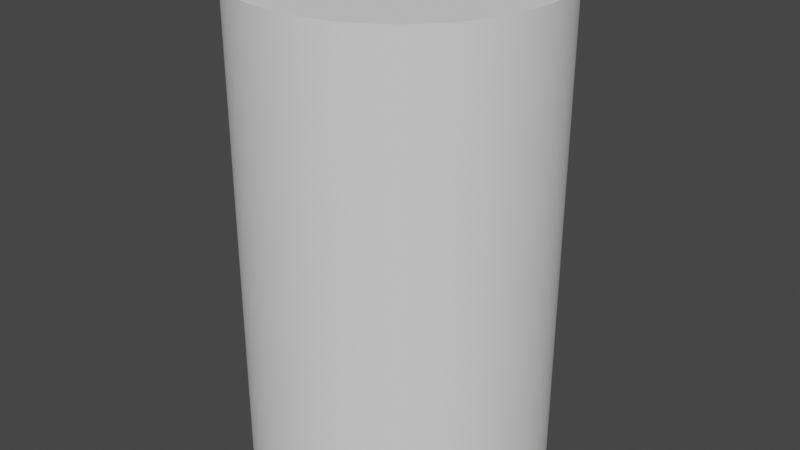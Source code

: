 # Source: CircularRoom.blend  (saved by Blender 3.4.6; exported with 4.5.12 LTS)
import bpy
from mathutils import Matrix  # noqa: F401  (used for matrix-valued properties, if any)

bpy.ops.wm.read_factory_settings(use_empty=True)
scene = bpy.context.scene
scene.name = 'Scene'

# ---- collections
col_collection = bpy.data.collections.new('Collection'); scene.collection.children.link(col_collection)

# ---- world
world_world = bpy.data.worlds.new('World'); scene.world = world_world
world_world.use_nodes = True; world_world.node_tree.nodes.clear()
_N = world_world.node_tree.nodes; _L = world_world.node_tree.links
n0 = _N.new('ShaderNodeOutputWorld'); n0.name = 'World Output'; n0.location = (300, 300)
n1 = _N.new('ShaderNodeBackground'); n1.name = 'Background'; n1.location = (10, 300)
n1.inputs[0].default_value = (0.05088, 0.05088, 0.05088, 1.0)
_L.new(n1.outputs[0], n0.inputs[0])
n0.is_active_output = True
world_world.color = (0.05088, 0.05088, 0.05088)
world_world.use_sun_shadow = False
world_world.sun_shadow_jitter_overblur = 0.0

# ---- meshes
me_cylinder = bpy.data.meshes.new('Cylinder')
me_cylinder.from_pydata([(0.0, 1.0, -1.0), (0.0, 1.0, 2.169), (0.01227, 0.9999, -1.0), (0.01227, 0.9999, 2.169), (0.02454, 0.9997, -1.0), (0.02454, 0.9997, 2.169), (0.03681, 0.9993, -1.0), (0.03681, 0.9993, 2.169), (0.04907, 0.9988, -1.0), (0.04907, 0.9988, 2.169), (0.06132, 0.9981, -1.0), (0.06132, 0.9981, 2.169), (0.07356, 0.9973, -1.0), (0.07356, 0.9973, 2.169), (0.0858, 0.9963, -1.0), (0.0858, 0.9963, 2.169), (0.09802, 0.9952, -1.0), (0.09802, 0.9952, 2.169), (0.1102, 0.9939, -1.0), (0.1102, 0.9939, 2.169), (0.1224, 0.9925, -1.0), (0.1224, 0.9925, 2.169), (0.1346, 0.9909, -1.0), (0.1346, 0.9909, 2.169), (0.1467, 0.9892, -1.0), (0.1467, 0.9892, 2.169), (0.1589, 0.9873, -1.0), (0.1589, 0.9873, 2.169), (0.171, 0.9853, -1.0), (0.171, 0.9853, 2.169), (0.183, 0.9831, -1.0), (0.183, 0.9831, 2.169), (0.1951, 0.9808, -1.0), (0.1951, 0.9808, 2.169), (0.2071, 0.9783, -1.0), (0.2071, 0.9783, 2.169), (0.2191, 0.9757, -1.0), (0.2191, 0.9757, 2.169), (0.2311, 0.9729, -1.0), (0.2311, 0.9729, 2.169), (0.243, 0.97, -1.0), (0.243, 0.97, 2.169), (0.2549, 0.967, -1.0), (0.2549, 0.967, 2.169), (0.2667, 0.9638, -1.0), (0.2667, 0.9638, 2.169), (0.2785, 0.9604, -1.0), (0.2785, 0.9604, 2.169), (0.2903, 0.9569, -1.0), (0.2903, 0.9569, 2.169), (0.302, 0.9533, -1.0), (0.302, 0.9533, 2.169), (0.3137, 0.9495, -1.0), (0.3137, 0.9495, 2.169), (0.3253, 0.9456, -1.0), (0.3253, 0.9456, 2.169), (0.3369, 0.9415, -1.0), (0.3369, 0.9415, 2.169), (0.3484, 0.9373, -1.0), (0.3484, 0.9373, 2.169), (0.3599, 0.933, -1.0), (0.3599, 0.933, 2.169), (0.3713, 0.9285, -1.0), (0.3713, 0.9285, 2.169), (0.3827, 0.9239, -1.0), (0.3827, 0.9239, 2.169), (0.394, 0.9191, -1.0), (0.394, 0.9191, 2.169), (0.4052, 0.9142, -1.0), (0.4052, 0.9142, 2.169), (0.4164, 0.9092, -1.0), (0.4164, 0.9092, 2.169), (0.4276, 0.904, -1.0), (0.4276, 0.904, 2.169), (0.4386, 0.8987, -1.0), (0.4386, 0.8987, 2.169), (0.4496, 0.8932, -1.0), (0.4496, 0.8932, 2.169), (0.4605, 0.8876, -1.0), (0.4605, 0.8876, 2.169), (0.4714, 0.8819, -1.0), (0.4714, 0.8819, 2.169), (0.4822, 0.8761, -1.0), (0.4822, 0.8761, 2.169), (0.4929, 0.8701, -1.0), (0.4929, 0.8701, 2.169), (0.5035, 0.864, -1.0), (0.5035, 0.864, 2.169), (0.5141, 0.8577, -1.0), (0.5141, 0.8577, 2.169), (0.5246, 0.8514, -1.0), (0.5246, 0.8514, 2.169), (0.535, 0.8449, -1.0), (0.535, 0.8449, 2.169), (0.5453, 0.8382, -1.0), (0.5453, 0.8382, 2.169), (0.5556, 0.8315, -1.0), (0.5556, 0.8315, 2.169), (0.5657, 0.8246, -1.0), (0.5657, 0.8246, 2.169), (0.5758, 0.8176, -1.0), (0.5758, 0.8176, 2.169), (0.5858, 0.8105, -1.0), (0.5858, 0.8105, 2.169), (0.5957, 0.8032, -1.0), (0.5957, 0.8032, 2.169), (0.6055, 0.7958, -1.0), (0.6055, 0.7958, 2.169), (0.6152, 0.7883, -1.0), (0.6152, 0.7883, 2.169), (0.6249, 0.7807, -1.0), (0.6249, 0.7807, 2.169), (0.6344, 0.773, -1.0), (0.6344, 0.773, 2.169), (0.6438, 0.7652, -1.0), (0.6438, 0.7652, 2.169), (0.6532, 0.7572, -1.0), (0.6532, 0.7572, 2.169), (0.6624, 0.7491, -1.0), (0.6624, 0.7491, 2.169), (0.6716, 0.741, -1.0), (0.6716, 0.741, 2.169), (0.6806, 0.7327, -1.0), (0.6806, 0.7327, 2.169), (0.6895, 0.7242, -1.0), (0.6895, 0.7242, 2.169), (0.6984, 0.7157, -1.0), (0.6984, 0.7157, 2.169), (0.7071, 0.7071, -1.0), (0.7071, 0.7071, 2.169), (0.7157, 0.6984, -1.0), (0.7157, 0.6984, 2.169), (0.7242, 0.6895, -1.0), (0.7242, 0.6895, 2.169), (0.7327, 0.6806, -1.0), (0.7327, 0.6806, 2.169), (0.741, 0.6716, -1.0), (0.741, 0.6716, 2.169), (0.7491, 0.6624, -1.0), (0.7491, 0.6624, 2.169), (0.7572, 0.6532, -1.0), (0.7572, 0.6532, 2.169), (0.7652, 0.6438, -1.0), (0.7652, 0.6438, 2.169), (0.773, 0.6344, -1.0), (0.773, 0.6344, 2.169), (0.7807, 0.6249, -1.0), (0.7807, 0.6249, 2.169), (0.7883, 0.6152, -1.0), (0.7883, 0.6152, 2.169), (0.7958, 0.6055, -1.0), (0.7958, 0.6055, 2.169), (0.8032, 0.5957, -1.0), (0.8032, 0.5957, 2.169), (0.8105, 0.5858, -1.0), (0.8105, 0.5858, 2.169), (0.8176, 0.5758, -1.0), (0.8176, 0.5758, 2.169), (0.8246, 0.5657, -1.0), (0.8246, 0.5657, 2.169), (0.8315, 0.5556, -1.0), (0.8315, 0.5556, 2.169), (0.8382, 0.5453, -1.0), (0.8382, 0.5453, 2.169), (0.8449, 0.535, -1.0), (0.8449, 0.535, 2.169), (0.8514, 0.5246, -1.0), (0.8514, 0.5246, 2.169), (0.8577, 0.5141, -1.0), (0.8577, 0.5141, 2.169), (0.864, 0.5035, -1.0), (0.864, 0.5035, 2.169), (0.8701, 0.4929, -1.0), (0.8701, 0.4929, 2.169), (0.8761, 0.4822, -1.0), (0.8761, 0.4822, 2.169), (0.8819, 0.4714, -1.0), (0.8819, 0.4714, 2.169), (0.8876, 0.4605, -1.0), (0.8876, 0.4605, 2.169), (0.8932, 0.4496, -1.0), (0.8932, 0.4496, 2.169), (0.8987, 0.4386, -1.0), (0.8987, 0.4386, 2.169), (0.904, 0.4276, -1.0), (0.904, 0.4276, 2.169), (0.9092, 0.4164, -1.0), (0.9092, 0.4164, 2.169), (0.9142, 0.4052, -1.0), (0.9142, 0.4052, 2.169), (0.9191, 0.394, -1.0), (0.9191, 0.394, 2.169), (0.9239, 0.3827, -1.0), (0.9239, 0.3827, 2.169), (0.9285, 0.3713, -1.0), (0.9285, 0.3713, 2.169), (0.933, 0.3599, -1.0), (0.933, 0.3599, 2.169), (0.9373, 0.3484, -1.0), (0.9373, 0.3484, 2.169), (0.9415, 0.3369, -1.0), (0.9415, 0.3369, 2.169), (0.9456, 0.3253, -1.0), (0.9456, 0.3253, 2.169), (0.9495, 0.3137, -1.0), (0.9495, 0.3137, 2.169), (0.9533, 0.302, -1.0), (0.9533, 0.302, 2.169), (0.9569, 0.2903, -1.0), (0.9569, 0.2903, 2.169), (0.9604, 0.2785, -1.0), (0.9604, 0.2785, 2.169), (0.9638, 0.2667, -1.0), (0.9638, 0.2667, 2.169), (0.967, 0.2549, -1.0), (0.967, 0.2549, 2.169), (0.97, 0.243, -1.0), (0.97, 0.243, 2.169), (0.9729, 0.2311, -1.0), (0.9729, 0.2311, 2.169), (0.9757, 0.2191, -1.0), (0.9757, 0.2191, 2.169), (0.9783, 0.2071, -1.0), (0.9783, 0.2071, 2.169), (0.9808, 0.1951, -1.0), (0.9808, 0.1951, 2.169), (0.9831, 0.183, -1.0), (0.9831, 0.183, 2.169), (0.9853, 0.171, -1.0), (0.9853, 0.171, 2.169), (0.9873, 0.1589, -1.0), (0.9873, 0.1589, 2.169), (0.9892, 0.1467, -1.0), (0.9892, 0.1467, 2.169), (0.9909, 0.1346, -1.0), (0.9909, 0.1346, 2.169), (0.9925, 0.1224, -1.0), (0.9925, 0.1224, 2.169), (0.9939, 0.1102, -1.0), (0.9939, 0.1102, 2.169), (0.9952, 0.09802, -1.0), (0.9952, 0.09802, 2.169), (0.9963, 0.0858, -1.0), (0.9963, 0.0858, 2.169), (0.9973, 0.07356, -1.0), (0.9973, 0.07356, 2.169), (0.9981, 0.06132, -1.0), (0.9981, 0.06132, 2.169), (0.9988, 0.04907, -1.0), (0.9988, 0.04907, 2.169), (0.9993, 0.03681, -1.0), (0.9993, 0.03681, 2.169), (0.9997, 0.02454, -1.0), (0.9997, 0.02454, 2.169), (0.9999, 0.01227, -1.0), (0.9999, 0.01227, 2.169), (1.0, 0.0, -1.0), (1.0, 0.0, 2.169), (0.9999, -0.01227, -1.0), (0.9999, -0.01227, 2.169), (0.9997, -0.02454, -1.0), (0.9997, -0.02454, 2.169), (0.9993, -0.03681, -1.0), (0.9993, -0.03681, 2.169), (0.9988, -0.04907, -1.0), (0.9988, -0.04907, 2.169), (0.9981, -0.06132, -1.0), (0.9981, -0.06132, 2.169), (0.9973, -0.07356, -1.0), (0.9973, -0.07356, 2.169), (0.9963, -0.0858, -1.0), (0.9963, -0.0858, 2.169), (0.9952, -0.09802, -1.0), (0.9952, -0.09802, 2.169), (0.9939, -0.1102, -1.0), (0.9939, -0.1102, 2.169), (0.9925, -0.1224, -1.0), (0.9925, -0.1224, 2.169), (0.9909, -0.1346, -1.0), (0.9909, -0.1346, 2.169), (0.9892, -0.1467, -1.0), (0.9892, -0.1467, 2.169), (0.9873, -0.1589, -1.0), (0.9873, -0.1589, 2.169), (0.9853, -0.171, -1.0), (0.9853, -0.171, 2.169), (0.9831, -0.183, -1.0), (0.9831, -0.183, 2.169), (0.9808, -0.1951, -1.0), (0.9808, -0.1951, 2.169), (0.9783, -0.2071, -1.0), (0.9783, -0.2071, 2.169), (0.9757, -0.2191, -1.0), (0.9757, -0.2191, 2.169), (0.9729, -0.2311, -1.0), (0.9729, -0.2311, 2.169), (0.97, -0.243, -1.0), (0.97, -0.243, 2.169), (0.967, -0.2549, -1.0), (0.967, -0.2549, 2.169), (0.9638, -0.2667, -1.0), (0.9638, -0.2667, 2.169), (0.9604, -0.2785, -1.0), (0.9604, -0.2785, 2.169), (0.9569, -0.2903, -1.0), (0.9569, -0.2903, 2.169), (0.9533, -0.302, -1.0), (0.9533, -0.302, 2.169), (0.9495, -0.3137, -1.0), (0.9495, -0.3137, 2.169), (0.9456, -0.3253, -1.0), (0.9456, -0.3253, 2.169), (0.9415, -0.3369, -1.0), (0.9415, -0.3369, 2.169), (0.9373, -0.3484, -1.0), (0.9373, -0.3484, 2.169), (0.933, -0.3599, -1.0), (0.933, -0.3599, 2.169), (0.9285, -0.3713, -1.0), (0.9285, -0.3713, 2.169), (0.9239, -0.3827, -1.0), (0.9239, -0.3827, 2.169), (0.9191, -0.394, -1.0), (0.9191, -0.394, 2.169), (0.9142, -0.4052, -1.0), (0.9142, -0.4052, 2.169), (0.9092, -0.4164, -1.0), (0.9092, -0.4164, 2.169), (0.904, -0.4276, -1.0), (0.904, -0.4276, 2.169), (0.8987, -0.4386, -1.0), (0.8987, -0.4386, 2.169), (0.8932, -0.4496, -1.0), (0.8932, -0.4496, 2.169), (0.8876, -0.4605, -1.0), (0.8876, -0.4605, 2.169), (0.8819, -0.4714, -1.0), (0.8819, -0.4714, 2.169), (0.8761, -0.4822, -1.0), (0.8761, -0.4822, 2.169), (0.8701, -0.4929, -1.0), (0.8701, -0.4929, 2.169), (0.864, -0.5035, -1.0), (0.864, -0.5035, 2.169), (0.8577, -0.5141, -1.0), (0.8577, -0.5141, 2.169), (0.8514, -0.5246, -1.0), (0.8514, -0.5246, 2.169), (0.8449, -0.535, -1.0), (0.8449, -0.535, 2.169), (0.8382, -0.5453, -1.0), (0.8382, -0.5453, 2.169), (0.8315, -0.5556, -1.0), (0.8315, -0.5556, 2.169), (0.8246, -0.5657, -1.0), (0.8246, -0.5657, 2.169), (0.8176, -0.5758, -1.0), (0.8176, -0.5758, 2.169), (0.8105, -0.5858, -1.0), (0.8105, -0.5858, 2.169), (0.8032, -0.5957, -1.0), (0.8032, -0.5957, 2.169), (0.7958, -0.6055, -1.0), (0.7958, -0.6055, 2.169), (0.7883, -0.6152, -1.0), (0.7883, -0.6152, 2.169), (0.7807, -0.6249, -1.0), (0.7807, -0.6249, 2.169), (0.773, -0.6344, -1.0), (0.773, -0.6344, 2.169), (0.7652, -0.6438, -1.0), (0.7652, -0.6438, 2.169), (0.7572, -0.6532, -1.0), (0.7572, -0.6532, 2.169), (0.7491, -0.6624, -1.0), (0.7491, -0.6624, 2.169), (0.741, -0.6716, -1.0), (0.741, -0.6716, 2.169), (0.7327, -0.6806, -1.0), (0.7327, -0.6806, 2.169), (0.7242, -0.6895, -1.0), (0.7242, -0.6895, 2.169), (0.7157, -0.6984, -1.0), (0.7157, -0.6984, 2.169), (0.7071, -0.7071, -1.0), (0.7071, -0.7071, 2.169), (0.6984, -0.7157, -1.0), (0.6984, -0.7157, 2.169), (0.6895, -0.7242, -1.0), (0.6895, -0.7242, 2.169), (0.6806, -0.7327, -1.0), (0.6806, -0.7327, 2.169), (0.6716, -0.741, -1.0), (0.6716, -0.741, 2.169), (0.6624, -0.7491, -1.0), (0.6624, -0.7491, 2.169), (0.6532, -0.7572, -1.0), (0.6532, -0.7572, 2.169), (0.6438, -0.7652, -1.0), (0.6438, -0.7652, 2.169), (0.6344, -0.773, -1.0), (0.6344, -0.773, 2.169), (0.6249, -0.7807, -1.0), (0.6249, -0.7807, 2.169), (0.6152, -0.7883, -1.0), (0.6152, -0.7883, 2.169), (0.6055, -0.7958, -1.0), (0.6055, -0.7958, 2.169), (0.5957, -0.8032, -1.0), (0.5957, -0.8032, 2.169), (0.5858, -0.8105, -1.0), (0.5858, -0.8105, 2.169), (0.5758, -0.8176, -1.0), (0.5758, -0.8176, 2.169), (0.5657, -0.8246, -1.0), (0.5657, -0.8246, 2.169), (0.5556, -0.8315, -1.0), (0.5556, -0.8315, 2.169), (0.5453, -0.8382, -1.0), (0.5453, -0.8382, 2.169), (0.535, -0.8449, -1.0), (0.535, -0.8449, 2.169), (0.5246, -0.8514, -1.0), (0.5246, -0.8514, 2.169), (0.5141, -0.8577, -1.0), (0.5141, -0.8577, 2.169), (0.5035, -0.864, -1.0), (0.5035, -0.864, 2.169), (0.4929, -0.8701, -1.0), (0.4929, -0.8701, 2.169), (0.4822, -0.8761, -1.0), (0.4822, -0.8761, 2.169), (0.4714, -0.8819, -1.0), (0.4714, -0.8819, 2.169), (0.4605, -0.8876, -1.0), (0.4605, -0.8876, 2.169), (0.4496, -0.8932, -1.0), (0.4496, -0.8932, 2.169), (0.4386, -0.8987, -1.0), (0.4386, -0.8987, 2.169), (0.4276, -0.904, -1.0), (0.4276, -0.904, 2.169), (0.4164, -0.9092, -1.0), (0.4164, -0.9092, 2.169), (0.4052, -0.9142, -1.0), (0.4052, -0.9142, 2.169), (0.394, -0.9191, -1.0), (0.394, -0.9191, 2.169), (0.3827, -0.9239, -1.0), (0.3827, -0.9239, 2.169), (0.3713, -0.9285, -1.0), (0.3713, -0.9285, 2.169), (0.3599, -0.933, -1.0), (0.3599, -0.933, 2.169), (0.3484, -0.9373, -1.0), (0.3484, -0.9373, 2.169), (0.3369, -0.9415, -1.0), (0.3369, -0.9415, 2.169), (0.3253, -0.9456, -1.0), (0.3253, -0.9456, 2.169), (0.3137, -0.9495, -1.0), (0.3137, -0.9495, 2.169), (0.302, -0.9533, -1.0), (0.302, -0.9533, 2.169), (0.2903, -0.9569, -1.0), (0.2903, -0.9569, 2.169), (0.2785, -0.9604, -1.0), (0.2785, -0.9604, 2.169), (0.2667, -0.9638, -1.0), (0.2667, -0.9638, 2.169), (0.2549, -0.967, -1.0), (0.2549, -0.967, 2.169), (0.243, -0.97, -1.0), (0.243, -0.97, 2.169), (0.2311, -0.9729, -1.0), (0.2311, -0.9729, 2.169), (0.2191, -0.9757, -1.0), (0.2191, -0.9757, 2.169), (0.2071, -0.9783, -1.0), (0.2071, -0.9783, 2.169), (0.1951, -0.9808, -1.0), (0.1951, -0.9808, 2.169), (0.183, -0.9831, -1.0), (0.183, -0.9831, 2.169), (0.171, -0.9853, -1.0), (0.171, -0.9853, 2.169), (0.1589, -0.9873, -1.0), (0.1589, -0.9873, 2.169), (0.1467, -0.9892, -1.0), (0.1467, -0.9892, 2.169), (0.1346, -0.9909, -1.0), (0.1346, -0.9909, 2.169), (0.1224, -0.9925, -1.0), (0.1224, -0.9925, 2.169), (0.1102, -0.9939, -1.0), (0.1102, -0.9939, 2.169), (0.09802, -0.9952, -1.0), (0.09802, -0.9952, 2.169), (0.0858, -0.9963, -1.0), (0.0858, -0.9963, 2.169), (0.07356, -0.9973, -1.0), (0.07356, -0.9973, 2.169), (0.06132, -0.9981, -1.0), (0.06132, -0.9981, 2.169), (0.04907, -0.9988, -1.0), (0.04907, -0.9988, 2.169), (0.03681, -0.9993, -1.0), (0.03681, -0.9993, 2.169), (0.02454, -0.9997, -1.0), (0.02454, -0.9997, 2.169), (0.01227, -0.9999, -1.0), (0.01227, -0.9999, 2.169), (0.0, -1.0, -1.0), (0.0, -1.0, 2.169), (-0.01227, -0.9999, -1.0), (-0.01227, -0.9999, 2.169), (-0.02454, -0.9997, -1.0), (-0.02454, -0.9997, 2.169), (-0.03681, -0.9993, -1.0), (-0.03681, -0.9993, 2.169), (-0.04907, -0.9988, -1.0), (-0.04907, -0.9988, 2.169), (-0.06132, -0.9981, -1.0), (-0.06132, -0.9981, 2.169), (-0.07356, -0.9973, -1.0), (-0.07356, -0.9973, 2.169), (-0.0858, -0.9963, -1.0), (-0.0858, -0.9963, 2.169), (-0.09802, -0.9952, -1.0), (-0.09802, -0.9952, 2.169), (-0.1102, -0.9939, -1.0), (-0.1102, -0.9939, 2.169), (-0.1224, -0.9925, -1.0), (-0.1224, -0.9925, 2.169), (-0.1346, -0.9909, -1.0), (-0.1346, -0.9909, 2.169), (-0.1467, -0.9892, -1.0), (-0.1467, -0.9892, 2.169), (-0.1589, -0.9873, -1.0), (-0.1589, -0.9873, 2.169), (-0.171, -0.9853, -1.0), (-0.171, -0.9853, 2.169), (-0.183, -0.9831, -1.0), (-0.183, -0.9831, 2.169), (-0.1951, -0.9808, -1.0), (-0.1951, -0.9808, 2.169), (-0.2071, -0.9783, -1.0), (-0.2071, -0.9783, 2.169), (-0.2191, -0.9757, -1.0), (-0.2191, -0.9757, 2.169), (-0.2311, -0.9729, -1.0), (-0.2311, -0.9729, 2.169), (-0.243, -0.97, -1.0), (-0.243, -0.97, 2.169), (-0.2549, -0.967, -1.0), (-0.2549, -0.967, 2.169), (-0.2667, -0.9638, -1.0), (-0.2667, -0.9638, 2.169), (-0.2785, -0.9604, -1.0), (-0.2785, -0.9604, 2.169), (-0.2903, -0.9569, -1.0), (-0.2903, -0.9569, 2.169), (-0.302, -0.9533, -1.0), (-0.302, -0.9533, 2.169), (-0.3137, -0.9495, -1.0), (-0.3137, -0.9495, 2.169), (-0.3253, -0.9456, -1.0), (-0.3253, -0.9456, 2.169), (-0.3369, -0.9415, -1.0), (-0.3369, -0.9415, 2.169), (-0.3484, -0.9373, -1.0), (-0.3484, -0.9373, 2.169), (-0.3599, -0.933, -1.0), (-0.3599, -0.933, 2.169), (-0.3713, -0.9285, -1.0), (-0.3713, -0.9285, 2.169), (-0.3827, -0.9239, -1.0), (-0.3827, -0.9239, 2.169), (-0.394, -0.9191, -1.0), (-0.394, -0.9191, 2.169), (-0.4052, -0.9142, -1.0), (-0.4052, -0.9142, 2.169), (-0.4164, -0.9092, -1.0), (-0.4164, -0.9092, 2.169), (-0.4276, -0.904, -1.0), (-0.4276, -0.904, 2.169), (-0.4386, -0.8987, -1.0), (-0.4386, -0.8987, 2.169), (-0.4496, -0.8932, -1.0), (-0.4496, -0.8932, 2.169), (-0.4605, -0.8876, -1.0), (-0.4605, -0.8876, 2.169), (-0.4714, -0.8819, -1.0), (-0.4714, -0.8819, 2.169), (-0.4822, -0.8761, -1.0), (-0.4822, -0.8761, 2.169), (-0.4929, -0.8701, -1.0), (-0.4929, -0.8701, 2.169), (-0.5035, -0.864, -1.0), (-0.5035, -0.864, 2.169), (-0.5141, -0.8577, -1.0), (-0.5141, -0.8577, 2.169), (-0.5246, -0.8514, -1.0), (-0.5246, -0.8514, 2.169), (-0.535, -0.8449, -1.0), (-0.535, -0.8449, 2.169), (-0.5453, -0.8382, -1.0), (-0.5453, -0.8382, 2.169), (-0.5556, -0.8315, -1.0), (-0.5556, -0.8315, 2.169), (-0.5657, -0.8246, -1.0), (-0.5657, -0.8246, 2.169), (-0.5758, -0.8176, -1.0), (-0.5758, -0.8176, 2.169), (-0.5858, -0.8105, -1.0), (-0.5858, -0.8105, 2.169), (-0.5957, -0.8032, -1.0), (-0.5957, -0.8032, 2.169), (-0.6055, -0.7958, -1.0), (-0.6055, -0.7958, 2.169), (-0.6152, -0.7883, -1.0), (-0.6152, -0.7883, 2.169), (-0.6249, -0.7807, -1.0), (-0.6249, -0.7807, 2.169), (-0.6344, -0.773, -1.0), (-0.6344, -0.773, 2.169), (-0.6438, -0.7652, -1.0), (-0.6438, -0.7652, 2.169), (-0.6532, -0.7572, -1.0), (-0.6532, -0.7572, 2.169), (-0.6624, -0.7491, -1.0), (-0.6624, -0.7491, 2.169), (-0.6716, -0.741, -1.0), (-0.6716, -0.741, 2.169), (-0.6806, -0.7327, -1.0), (-0.6806, -0.7327, 2.169), (-0.6895, -0.7242, -1.0), (-0.6895, -0.7242, 2.169), (-0.6984, -0.7157, -1.0), (-0.6984, -0.7157, 2.169), (-0.7071, -0.7071, -1.0), (-0.7071, -0.7071, 2.169), (-0.7157, -0.6984, -1.0), (-0.7157, -0.6984, 2.169), (-0.7242, -0.6895, -1.0), (-0.7242, -0.6895, 2.169), (-0.7327, -0.6806, -1.0), (-0.7327, -0.6806, 2.169), (-0.741, -0.6716, -1.0), (-0.741, -0.6716, 2.169), (-0.7491, -0.6624, -1.0), (-0.7491, -0.6624, 2.169), (-0.7572, -0.6532, -1.0), (-0.7572, -0.6532, 2.169), (-0.7652, -0.6438, -1.0), (-0.7652, -0.6438, 2.169), (-0.773, -0.6344, -1.0), (-0.773, -0.6344, 2.169), (-0.7807, -0.6249, -1.0), (-0.7807, -0.6249, 2.169), (-0.7883, -0.6152, -1.0), (-0.7883, -0.6152, 2.169), (-0.7958, -0.6055, -1.0), (-0.7958, -0.6055, 2.169), (-0.8032, -0.5957, -1.0), (-0.8032, -0.5957, 2.169), (-0.8105, -0.5858, -1.0), (-0.8105, -0.5858, 2.169), (-0.8176, -0.5758, -1.0), (-0.8176, -0.5758, 2.169), (-0.8246, -0.5657, -1.0), (-0.8246, -0.5657, 2.169), (-0.8315, -0.5556, -1.0), (-0.8315, -0.5556, 2.169), (-0.8382, -0.5453, -1.0), (-0.8382, -0.5453, 2.169), (-0.8449, -0.535, -1.0), (-0.8449, -0.535, 2.169), (-0.8514, -0.5246, -1.0), (-0.8514, -0.5246, 2.169), (-0.8577, -0.5141, -1.0), (-0.8577, -0.5141, 2.169), (-0.864, -0.5035, -1.0), (-0.864, -0.5035, 2.169), (-0.8701, -0.4929, -1.0), (-0.8701, -0.4929, 2.169), (-0.8761, -0.4822, -1.0), (-0.8761, -0.4822, 2.169), (-0.8819, -0.4714, -1.0), (-0.8819, -0.4714, 2.169), (-0.8876, -0.4605, -1.0), (-0.8876, -0.4605, 2.169), (-0.8932, -0.4496, -1.0), (-0.8932, -0.4496, 2.169), (-0.8987, -0.4386, -1.0), (-0.8987, -0.4386, 2.169), (-0.904, -0.4276, -1.0), (-0.904, -0.4276, 2.169), (-0.9092, -0.4164, -1.0), (-0.9092, -0.4164, 2.169), (-0.9142, -0.4052, -1.0), (-0.9142, -0.4052, 2.169), (-0.9191, -0.394, -1.0), (-0.9191, -0.394, 2.169), (-0.9239, -0.3827, -1.0), (-0.9239, -0.3827, 2.169), (-0.9285, -0.3713, -1.0), (-0.9285, -0.3713, 2.169), (-0.933, -0.3599, -1.0), (-0.933, -0.3599, 2.169), (-0.9373, -0.3484, -1.0), (-0.9373, -0.3484, 2.169), (-0.9415, -0.3369, -1.0), (-0.9415, -0.3369, 2.169), (-0.9456, -0.3253, -1.0), (-0.9456, -0.3253, 2.169), (-0.9495, -0.3137, -1.0), (-0.9495, -0.3137, 2.169), (-0.9533, -0.302, -1.0), (-0.9533, -0.302, 2.169), (-0.9569, -0.2903, -1.0), (-0.9569, -0.2903, 2.169), (-0.9604, -0.2785, -1.0), (-0.9604, -0.2785, 2.169), (-0.9638, -0.2667, -1.0), (-0.9638, -0.2667, 2.169), (-0.967, -0.2549, -1.0), (-0.967, -0.2549, 2.169), (-0.97, -0.243, -1.0), (-0.97, -0.243, 2.169), (-0.9729, -0.2311, -1.0), (-0.9729, -0.2311, 2.169), (-0.9757, -0.2191, -1.0), (-0.9757, -0.2191, 2.169), (-0.9783, -0.2071, -1.0), (-0.9783, -0.2071, 2.169), (-0.9808, -0.1951, -1.0), (-0.9808, -0.1951, 2.169), (-0.9831, -0.183, -1.0), (-0.9831, -0.183, 2.169), (-0.9853, -0.171, -1.0), (-0.9853, -0.171, 2.169), (-0.9873, -0.1589, -1.0), (-0.9873, -0.1589, 2.169), (-0.9892, -0.1467, -1.0), (-0.9892, -0.1467, 2.169), (-0.9909, -0.1346, -1.0), (-0.9909, -0.1346, 2.169), (-0.9925, -0.1224, -1.0), (-0.9925, -0.1224, 2.169), (-0.9939, -0.1102, -1.0), (-0.9939, -0.1102, 2.169), (-0.9952, -0.09802, -1.0), (-0.9952, -0.09802, 2.169), (-0.9963, -0.0858, -1.0), (-0.9963, -0.0858, 2.169), (-0.9973, -0.07356, -1.0), (-0.9973, -0.07356, 2.169), (-0.9981, -0.06132, -1.0), (-0.9981, -0.06132, 2.169), (-0.9988, -0.04907, -1.0), (-0.9988, -0.04907, 2.169), (-0.9993, -0.03681, -1.0), (-0.9993, -0.03681, 2.169), (-0.9997, -0.02454, -1.0), (-0.9997, -0.02454, 2.169), (-0.9999, -0.01227, -1.0), (-0.9999, -0.01227, 2.169), (-1.0, 0.0, -1.0), (-1.0, 0.0, 2.169), (-0.9999, 0.01227, -1.0), (-0.9999, 0.01227, 2.169), (-0.9997, 0.02454, -1.0), (-0.9997, 0.02454, 2.169), (-0.9993, 0.03681, -1.0), (-0.9993, 0.03681, 2.169), (-0.9988, 0.04907, -1.0), (-0.9988, 0.04907, 2.169), (-0.9981, 0.06132, -1.0), (-0.9981, 0.06132, 2.169), (-0.9973, 0.07356, -1.0), (-0.9973, 0.07356, 2.169), (-0.9963, 0.0858, -1.0), (-0.9963, 0.0858, 2.169), (-0.9952, 0.09802, -1.0), (-0.9952, 0.09802, 2.169), (-0.9939, 0.1102, -1.0), (-0.9939, 0.1102, 2.169), (-0.9925, 0.1224, -1.0), (-0.9925, 0.1224, 2.169), (-0.9909, 0.1346, -1.0), (-0.9909, 0.1346, 2.169), (-0.9892, 0.1467, -1.0), (-0.9892, 0.1467, 2.169), (-0.9873, 0.1589, -1.0), (-0.9873, 0.1589, 2.169), (-0.9853, 0.171, -1.0), (-0.9853, 0.171, 2.169), (-0.9831, 0.183, -1.0), (-0.9831, 0.183, 2.169), (-0.9808, 0.1951, -1.0), (-0.9808, 0.1951, 2.169), (-0.9783, 0.2071, -1.0), (-0.9783, 0.2071, 2.169), (-0.9757, 0.2191, -1.0), (-0.9757, 0.2191, 2.169), (-0.9729, 0.2311, -1.0), (-0.9729, 0.2311, 2.169), (-0.97, 0.243, -1.0), (-0.97, 0.243, 2.169), (-0.967, 0.2549, -1.0), (-0.967, 0.2549, 2.169), (-0.9638, 0.2667, -1.0), (-0.9638, 0.2667, 2.169), (-0.9604, 0.2785, -1.0), (-0.9604, 0.2785, 2.169), (-0.9569, 0.2903, -1.0), (-0.9569, 0.2903, 2.169), (-0.9533, 0.302, -1.0), (-0.9533, 0.302, 2.169), (-0.9495, 0.3137, -1.0), (-0.9495, 0.3137, 2.169), (-0.9456, 0.3253, -1.0), (-0.9456, 0.3253, 2.169), (-0.9415, 0.3369, -1.0), (-0.9415, 0.3369, 2.169), (-0.9373, 0.3484, -1.0), (-0.9373, 0.3484, 2.169), (-0.933, 0.3599, -1.0), (-0.933, 0.3599, 2.169), (-0.9285, 0.3713, -1.0), (-0.9285, 0.3713, 2.169), (-0.9239, 0.3827, -1.0), (-0.9239, 0.3827, 2.169), (-0.9191, 0.394, -1.0), (-0.9191, 0.394, 2.169), (-0.9142, 0.4052, -1.0), (-0.9142, 0.4052, 2.169), (-0.9092, 0.4164, -1.0), (-0.9092, 0.4164, 2.169), (-0.904, 0.4276, -1.0), (-0.904, 0.4276, 2.169), (-0.8987, 0.4386, -1.0), (-0.8987, 0.4386, 2.169), (-0.8932, 0.4496, -1.0), (-0.8932, 0.4496, 2.169), (-0.8876, 0.4605, -1.0), (-0.8876, 0.4605, 2.169), (-0.8819, 0.4714, -1.0), (-0.8819, 0.4714, 2.169), (-0.8761, 0.4822, -1.0), (-0.8761, 0.4822, 2.169), (-0.8701, 0.4929, -1.0), (-0.8701, 0.4929, 2.169), (-0.864, 0.5035, -1.0), (-0.864, 0.5035, 2.169), (-0.8577, 0.5141, -1.0), (-0.8577, 0.5141, 2.169), (-0.8514, 0.5246, -1.0), (-0.8514, 0.5246, 2.169), (-0.8449, 0.535, -1.0), (-0.8449, 0.535, 2.169), (-0.8382, 0.5453, -1.0), (-0.8382, 0.5453, 2.169), (-0.8315, 0.5556, -1.0), (-0.8315, 0.5556, 2.169), (-0.8246, 0.5657, -1.0), (-0.8246, 0.5657, 2.169), (-0.8176, 0.5758, -1.0), (-0.8176, 0.5758, 2.169), (-0.8105, 0.5858, -1.0), (-0.8105, 0.5858, 2.169), (-0.8032, 0.5957, -1.0), (-0.8032, 0.5957, 2.169), (-0.7958, 0.6055, -1.0), (-0.7958, 0.6055, 2.169), (-0.7883, 0.6152, -1.0), (-0.7883, 0.6152, 2.169), (-0.7807, 0.6249, -1.0), (-0.7807, 0.6249, 2.169), (-0.773, 0.6344, -1.0), (-0.773, 0.6344, 2.169), (-0.7652, 0.6438, -1.0), (-0.7652, 0.6438, 2.169), (-0.7572, 0.6532, -1.0), (-0.7572, 0.6532, 2.169), (-0.7491, 0.6624, -1.0), (-0.7491, 0.6624, 2.169), (-0.741, 0.6716, -1.0), (-0.741, 0.6716, 2.169), (-0.7327, 0.6806, -1.0), (-0.7327, 0.6806, 2.169), (-0.7242, 0.6895, -1.0), (-0.7242, 0.6895, 2.169), (-0.7157, 0.6984, -1.0), (-0.7157, 0.6984, 2.169), (-0.7071, 0.7071, -1.0), (-0.7071, 0.7071, 2.169), (-0.6984, 0.7157, -1.0), (-0.6984, 0.7157, 2.169), (-0.6895, 0.7242, -1.0), (-0.6895, 0.7242, 2.169), (-0.6806, 0.7327, -1.0), (-0.6806, 0.7327, 2.169), (-0.6716, 0.741, -1.0), (-0.6716, 0.741, 2.169), (-0.6624, 0.7491, -1.0), (-0.6624, 0.7491, 2.169), (-0.6532, 0.7572, -1.0), (-0.6532, 0.7572, 2.169), (-0.6438, 0.7652, -1.0), (-0.6438, 0.7652, 2.169), (-0.6344, 0.773, -1.0), (-0.6344, 0.773, 2.169), (-0.6249, 0.7807, -1.0), (-0.6249, 0.7807, 2.169), (-0.6152, 0.7883, -1.0), (-0.6152, 0.7883, 2.169), (-0.6055, 0.7958, -1.0), (-0.6055, 0.7958, 2.169), (-0.5957, 0.8032, -1.0), (-0.5957, 0.8032, 2.169), (-0.5858, 0.8105, -1.0), (-0.5858, 0.8105, 2.169), (-0.5758, 0.8176, -1.0), (-0.5758, 0.8176, 2.169), (-0.5657, 0.8246, -1.0), (-0.5657, 0.8246, 2.169), (-0.5556, 0.8315, -1.0), (-0.5556, 0.8315, 2.169), (-0.5453, 0.8382, -1.0), (-0.5453, 0.8382, 2.169), (-0.535, 0.8449, -1.0), (-0.535, 0.8449, 2.169), (-0.5246, 0.8514, -1.0), (-0.5246, 0.8514, 2.169), (-0.5141, 0.8577, -1.0), (-0.5141, 0.8577, 2.169), (-0.5035, 0.864, -1.0), (-0.5035, 0.864, 2.169), (-0.4929, 0.8701, -1.0), (-0.4929, 0.8701, 2.169), (-0.4822, 0.8761, -1.0), (-0.4822, 0.8761, 2.169), (-0.4714, 0.8819, -1.0), (-0.4714, 0.8819, 2.169), (-0.4605, 0.8876, -1.0), (-0.4605, 0.8876, 2.169), (-0.4496, 0.8932, -1.0), (-0.4496, 0.8932, 2.169), (-0.4386, 0.8987, -1.0), (-0.4386, 0.8987, 2.169), (-0.4276, 0.904, -1.0), (-0.4276, 0.904, 2.169), (-0.4164, 0.9092, -1.0), (-0.4164, 0.9092, 2.169), (-0.4052, 0.9142, -1.0), (-0.4052, 0.9142, 2.169), (-0.394, 0.9191, -1.0), (-0.394, 0.9191, 2.169), (-0.3827, 0.9239, -1.0), (-0.3827, 0.9239, 2.169), (-0.3713, 0.9285, -1.0), (-0.3713, 0.9285, 2.169), (-0.3599, 0.933, -1.0), (-0.3599, 0.933, 2.169), (-0.3484, 0.9373, -1.0), (-0.3484, 0.9373, 2.169), (-0.3369, 0.9415, -1.0), (-0.3369, 0.9415, 2.169), (-0.3253, 0.9456, -1.0), (-0.3253, 0.9456, 2.169), (-0.3137, 0.9495, -1.0), (-0.3137, 0.9495, 2.169), (-0.302, 0.9533, -1.0), (-0.302, 0.9533, 2.169), (-0.2903, 0.9569, -1.0), (-0.2903, 0.9569, 2.169), (-0.2785, 0.9604, -1.0), (-0.2785, 0.9604, 2.169), (-0.2667, 0.9638, -1.0), (-0.2667, 0.9638, 2.169), (-0.2549, 0.967, -1.0), (-0.2549, 0.967, 2.169), (-0.243, 0.97, -1.0), (-0.243, 0.97, 2.169), (-0.2311, 0.9729, -1.0), (-0.2311, 0.9729, 2.169), (-0.2191, 0.9757, -1.0), (-0.2191, 0.9757, 2.169), (-0.2071, 0.9783, -1.0), (-0.2071, 0.9783, 2.169), (-0.1951, 0.9808, -1.0), (-0.1951, 0.9808, 2.169), (-0.183, 0.9831, -1.0), (-0.183, 0.9831, 2.169), (-0.171, 0.9853, -1.0), (-0.171, 0.9853, 2.169), (-0.1589, 0.9873, -1.0), (-0.1589, 0.9873, 2.169), (-0.1467, 0.9892, -1.0), (-0.1467, 0.9892, 2.169), (-0.1346, 0.9909, -1.0), (-0.1346, 0.9909, 2.169), (-0.1224, 0.9925, -1.0), (-0.1224, 0.9925, 2.169), (-0.1102, 0.9939, -1.0), (-0.1102, 0.9939, 2.169), (-0.09802, 0.9952, -1.0), (-0.09802, 0.9952, 2.169), (-0.0858, 0.9963, -1.0), (-0.0858, 0.9963, 2.169), (-0.07356, 0.9973, -1.0), (-0.07356, 0.9973, 2.169), (-0.06132, 0.9981, -1.0), (-0.06132, 0.9981, 2.169), (-0.04907, 0.9988, -1.0), (-0.04907, 0.9988, 2.169), (-0.03681, 0.9993, -1.0), (-0.03681, 0.9993, 2.169), (-0.02454, 0.9997, -1.0), (-0.02454, 0.9997, 2.169), (-0.01227, 0.9999, -1.0), (-0.01227, 0.9999, 2.169)], [], [(0, 1, 3, 2), (2, 3, 5, 4), (4, 5, 7, 6), (6, 7, 9, 8), (8, 9, 11, 10), (10, 11, 13, 12), (12, 13, 15, 14), (14, 15, 17, 16), (16, 17, 19, 18), (18, 19, 21, 20), (20, 21, 23, 22), (22, 23, 25, 24), (24, 25, 27, 26), (26, 27, 29, 28), (28, 29, 31, 30), (30, 31, 33, 32), (32, 33, 35, 34), (34, 35, 37, 36), (36, 37, 39, 38), (38, 39, 41, 40), (40, 41, 43, 42), (42, 43, 45, 44), (44, 45, 47, 46), (46, 47, 49, 48), (48, 49, 51, 50), (50, 51, 53, 52), (52, 53, 55, 54), (54, 55, 57, 56), (56, 57, 59, 58), (58, 59, 61, 60), (60, 61, 63, 62), (62, 63, 65, 64), (64, 65, 67, 66), (66, 67, 69, 68), (68, 69, 71, 70), (70, 71, 73, 72), (72, 73, 75, 74), (74, 75, 77, 76), (76, 77, 79, 78), (78, 79, 81, 80), (80, 81, 83, 82), (82, 83, 85, 84), (84, 85, 87, 86), (86, 87, 89, 88), (88, 89, 91, 90), (90, 91, 93, 92), (92, 93, 95, 94), (94, 95, 97, 96), (96, 97, 99, 98), (98, 99, 101, 100), (100, 101, 103, 102), (102, 103, 105, 104), (104, 105, 107, 106), (106, 107, 109, 108), (108, 109, 111, 110), (110, 111, 113, 112), (112, 113, 115, 114), (114, 115, 117, 116), (116, 117, 119, 118), (118, 119, 121, 120), (120, 121, 123, 122), (122, 123, 125, 124), (124, 125, 127, 126), (126, 127, 129, 128), (128, 129, 131, 130), (130, 131, 133, 132), (132, 133, 135, 134), (134, 135, 137, 136), (136, 137, 139, 138), (138, 139, 141, 140), (140, 141, 143, 142), (142, 143, 145, 144), (144, 145, 147, 146), (146, 147, 149, 148), (148, 149, 151, 150), (150, 151, 153, 152), (152, 153, 155, 154), (154, 155, 157, 156), (156, 157, 159, 158), (158, 159, 161, 160), (160, 161, 163, 162), (162, 163, 165, 164), (164, 165, 167, 166), (166, 167, 169, 168), (168, 169, 171, 170), (170, 171, 173, 172), (172, 173, 175, 174), (174, 175, 177, 176), (176, 177, 179, 178), (178, 179, 181, 180), (180, 181, 183, 182), (182, 183, 185, 184), (184, 185, 187, 186), (186, 187, 189, 188), (188, 189, 191, 190), (190, 191, 193, 192), (192, 193, 195, 194), (194, 195, 197, 196), (196, 197, 199, 198), (198, 199, 201, 200), (200, 201, 203, 202), (202, 203, 205, 204), (204, 205, 207, 206), (206, 207, 209, 208), (208, 209, 211, 210), (210, 211, 213, 212), (212, 213, 215, 214), (214, 215, 217, 216), (216, 217, 219, 218), (218, 219, 221, 220), (220, 221, 223, 222), (222, 223, 225, 224), (224, 225, 227, 226), (226, 227, 229, 228), (228, 229, 231, 230), (230, 231, 233, 232), (232, 233, 235, 234), (234, 235, 237, 236), (236, 237, 239, 238), (238, 239, 241, 240), (240, 241, 243, 242), (242, 243, 245, 244), (244, 245, 247, 246), (246, 247, 249, 248), (248, 249, 251, 250), (250, 251, 253, 252), (252, 253, 255, 254), (254, 255, 257, 256), (256, 257, 259, 258), (258, 259, 261, 260), (260, 261, 263, 262), (262, 263, 265, 264), (264, 265, 267, 266), (266, 267, 269, 268), (268, 269, 271, 270), (270, 271, 273, 272), (272, 273, 275, 274), (274, 275, 277, 276), (276, 277, 279, 278), (278, 279, 281, 280), (280, 281, 283, 282), (282, 283, 285, 284), (284, 285, 287, 286), (286, 287, 289, 288), (288, 289, 291, 290), (290, 291, 293, 292), (292, 293, 295, 294), (294, 295, 297, 296), (296, 297, 299, 298), (298, 299, 301, 300), (300, 301, 303, 302), (302, 303, 305, 304), (304, 305, 307, 306), (306, 307, 309, 308), (308, 309, 311, 310), (310, 311, 313, 312), (312, 313, 315, 314), (314, 315, 317, 316), (316, 317, 319, 318), (318, 319, 321, 320), (320, 321, 323, 322), (322, 323, 325, 324), (324, 325, 327, 326), (326, 327, 329, 328), (328, 329, 331, 330), (330, 331, 333, 332), (332, 333, 335, 334), (334, 335, 337, 336), (336, 337, 339, 338), (338, 339, 341, 340), (340, 341, 343, 342), (342, 343, 345, 344), (344, 345, 347, 346), (346, 347, 349, 348), (348, 349, 351, 350), (350, 351, 353, 352), (352, 353, 355, 354), (354, 355, 357, 356), (356, 357, 359, 358), (358, 359, 361, 360), (360, 361, 363, 362), (362, 363, 365, 364), (364, 365, 367, 366), (366, 367, 369, 368), (368, 369, 371, 370), (370, 371, 373, 372), (372, 373, 375, 374), (374, 375, 377, 376), (376, 377, 379, 378), (378, 379, 381, 380), (380, 381, 383, 382), (382, 383, 385, 384), (384, 385, 387, 386), (386, 387, 389, 388), (388, 389, 391, 390), (390, 391, 393, 392), (392, 393, 395, 394), (394, 395, 397, 396), (396, 397, 399, 398), (398, 399, 401, 400), (400, 401, 403, 402), (402, 403, 405, 404), (404, 405, 407, 406), (406, 407, 409, 408), (408, 409, 411, 410), (410, 411, 413, 412), (412, 413, 415, 414), (414, 415, 417, 416), (416, 417, 419, 418), (418, 419, 421, 420), (420, 421, 423, 422), (422, 423, 425, 424), (424, 425, 427, 426), (426, 427, 429, 428), (428, 429, 431, 430), (430, 431, 433, 432), (432, 433, 435, 434), (434, 435, 437, 436), (436, 437, 439, 438), (438, 439, 441, 440), (440, 441, 443, 442), (442, 443, 445, 444), (444, 445, 447, 446), (446, 447, 449, 448), (448, 449, 451, 450), (450, 451, 453, 452), (452, 453, 455, 454), (454, 455, 457, 456), (456, 457, 459, 458), (458, 459, 461, 460), (460, 461, 463, 462), (462, 463, 465, 464), (464, 465, 467, 466), (466, 467, 469, 468), (468, 469, 471, 470), (470, 471, 473, 472), (472, 473, 475, 474), (474, 475, 477, 476), (476, 477, 479, 478), (478, 479, 481, 480), (480, 481, 483, 482), (482, 483, 485, 484), (484, 485, 487, 486), (486, 487, 489, 488), (488, 489, 491, 490), (490, 491, 493, 492), (492, 493, 495, 494), (494, 495, 497, 496), (496, 497, 499, 498), (498, 499, 501, 500), (500, 501, 503, 502), (502, 503, 505, 504), (504, 505, 507, 506), (506, 507, 509, 508), (508, 509, 511, 510), (510, 511, 513, 512), (512, 513, 515, 514), (514, 515, 517, 516), (516, 517, 519, 518), (518, 519, 521, 520), (520, 521, 523, 522), (522, 523, 525, 524), (524, 525, 527, 526), (526, 527, 529, 528), (528, 529, 531, 530), (530, 531, 533, 532), (532, 533, 535, 534), (534, 535, 537, 536), (536, 537, 539, 538), (538, 539, 541, 540), (540, 541, 543, 542), (542, 543, 545, 544), (544, 545, 547, 546), (546, 547, 549, 548), (548, 549, 551, 550), (550, 551, 553, 552), (552, 553, 555, 554), (554, 555, 557, 556), (556, 557, 559, 558), (558, 559, 561, 560), (560, 561, 563, 562), (562, 563, 565, 564), (564, 565, 567, 566), (566, 567, 569, 568), (568, 569, 571, 570), (570, 571, 573, 572), (572, 573, 575, 574), (574, 575, 577, 576), (576, 577, 579, 578), (578, 579, 581, 580), (580, 581, 583, 582), (582, 583, 585, 584), (584, 585, 587, 586), (586, 587, 589, 588), (588, 589, 591, 590), (590, 591, 593, 592), (592, 593, 595, 594), (594, 595, 597, 596), (596, 597, 599, 598), (598, 599, 601, 600), (600, 601, 603, 602), (602, 603, 605, 604), (604, 605, 607, 606), (606, 607, 609, 608), (608, 609, 611, 610), (610, 611, 613, 612), (612, 613, 615, 614), (614, 615, 617, 616), (616, 617, 619, 618), (618, 619, 621, 620), (620, 621, 623, 622), (622, 623, 625, 624), (624, 625, 627, 626), (626, 627, 629, 628), (628, 629, 631, 630), (630, 631, 633, 632), (632, 633, 635, 634), (634, 635, 637, 636), (636, 637, 639, 638), (638, 639, 641, 640), (640, 641, 643, 642), (642, 643, 645, 644), (644, 645, 647, 646), (646, 647, 649, 648), (648, 649, 651, 650), (650, 651, 653, 652), (652, 653, 655, 654), (654, 655, 657, 656), (656, 657, 659, 658), (658, 659, 661, 660), (660, 661, 663, 662), (662, 663, 665, 664), (664, 665, 667, 666), (666, 667, 669, 668), (668, 669, 671, 670), (670, 671, 673, 672), (672, 673, 675, 674), (674, 675, 677, 676), (676, 677, 679, 678), (678, 679, 681, 680), (680, 681, 683, 682), (682, 683, 685, 684), (684, 685, 687, 686), (686, 687, 689, 688), (688, 689, 691, 690), (690, 691, 693, 692), (692, 693, 695, 694), (694, 695, 697, 696), (696, 697, 699, 698), (698, 699, 701, 700), (700, 701, 703, 702), (702, 703, 705, 704), (704, 705, 707, 706), (706, 707, 709, 708), (708, 709, 711, 710), (710, 711, 713, 712), (712, 713, 715, 714), (714, 715, 717, 716), (716, 717, 719, 718), (718, 719, 721, 720), (720, 721, 723, 722), (722, 723, 725, 724), (724, 725, 727, 726), (726, 727, 729, 728), (728, 729, 731, 730), (730, 731, 733, 732), (732, 733, 735, 734), (734, 735, 737, 736), (736, 737, 739, 738), (738, 739, 741, 740), (740, 741, 743, 742), (742, 743, 745, 744), (744, 745, 747, 746), (746, 747, 749, 748), (748, 749, 751, 750), (750, 751, 753, 752), (752, 753, 755, 754), (754, 755, 757, 756), (756, 757, 759, 758), (758, 759, 761, 760), (760, 761, 763, 762), (762, 763, 765, 764), (764, 765, 767, 766), (766, 767, 769, 768), (768, 769, 771, 770), (770, 771, 773, 772), (772, 773, 775, 774), (774, 775, 777, 776), (776, 777, 779, 778), (778, 779, 781, 780), (780, 781, 783, 782), (782, 783, 785, 784), (784, 785, 787, 786), (786, 787, 789, 788), (788, 789, 791, 790), (790, 791, 793, 792), (792, 793, 795, 794), (794, 795, 797, 796), (796, 797, 799, 798), (798, 799, 801, 800), (800, 801, 803, 802), (802, 803, 805, 804), (804, 805, 807, 806), (806, 807, 809, 808), (808, 809, 811, 810), (810, 811, 813, 812), (812, 813, 815, 814), (814, 815, 817, 816), (816, 817, 819, 818), (818, 819, 821, 820), (820, 821, 823, 822), (822, 823, 825, 824), (824, 825, 827, 826), (826, 827, 829, 828), (828, 829, 831, 830), (830, 831, 833, 832), (832, 833, 835, 834), (834, 835, 837, 836), (836, 837, 839, 838), (838, 839, 841, 840), (840, 841, 843, 842), (842, 843, 845, 844), (844, 845, 847, 846), (846, 847, 849, 848), (848, 849, 851, 850), (850, 851, 853, 852), (852, 853, 855, 854), (854, 855, 857, 856), (856, 857, 859, 858), (858, 859, 861, 860), (860, 861, 863, 862), (862, 863, 865, 864), (864, 865, 867, 866), (866, 867, 869, 868), (868, 869, 871, 870), (870, 871, 873, 872), (872, 873, 875, 874), (874, 875, 877, 876), (876, 877, 879, 878), (878, 879, 881, 880), (880, 881, 883, 882), (882, 883, 885, 884), (884, 885, 887, 886), (886, 887, 889, 888), (888, 889, 891, 890), (890, 891, 893, 892), (892, 893, 895, 894), (894, 895, 897, 896), (896, 897, 899, 898), (898, 899, 901, 900), (900, 901, 903, 902), (902, 903, 905, 904), (904, 905, 907, 906), (906, 907, 909, 908), (908, 909, 911, 910), (910, 911, 913, 912), (912, 913, 915, 914), (914, 915, 917, 916), (916, 917, 919, 918), (918, 919, 921, 920), (920, 921, 923, 922), (922, 923, 925, 924), (924, 925, 927, 926), (926, 927, 929, 928), (928, 929, 931, 930), (930, 931, 933, 932), (932, 933, 935, 934), (934, 935, 937, 936), (936, 937, 939, 938), (938, 939, 941, 940), (940, 941, 943, 942), (942, 943, 945, 944), (944, 945, 947, 946), (946, 947, 949, 948), (948, 949, 951, 950), (950, 951, 953, 952), (952, 953, 955, 954), (954, 955, 957, 956), (956, 957, 959, 958), (958, 959, 961, 960), (960, 961, 963, 962), (962, 963, 965, 964), (964, 965, 967, 966), (966, 967, 969, 968), (968, 969, 971, 970), (970, 971, 973, 972), (972, 973, 975, 974), (974, 975, 977, 976), (976, 977, 979, 978), (978, 979, 981, 980), (980, 981, 983, 982), (982, 983, 985, 984), (984, 985, 987, 986), (986, 987, 989, 988), (988, 989, 991, 990), (990, 991, 993, 992), (992, 993, 995, 994), (994, 995, 997, 996), (996, 997, 999, 998), (998, 999, 1001, 1000), (1000, 1001, 1003, 1002), (1002, 1003, 1005, 1004), (1004, 1005, 1007, 1006), (1006, 1007, 1009, 1008), (1008, 1009, 1011, 1010), (1010, 1011, 1013, 1012), (1012, 1013, 1015, 1014), (1014, 1015, 1017, 1016), (1016, 1017, 1019, 1018), (1018, 1019, 1021, 1020), (3, 1, 1023, 1021, 1019, 1017, 1015, 1013, 1011, 1009, 1007, 1005, 1003, 1001, 999, 997, 995, 993, 991, 989, 987, 985, 983, 981, 979, 977, 975, 973, 971, 969, 967, 965, 963, 961, 959, 957, 955, 953, 951, 949, 947, 945, 943, 941, 939, 937, 935, 933, 931, 929, 927, 925, 923, 921, 919, 917, 915, 913, 911, 909, 907, 905, 903, 901, 899, 897, 895, 893, 891, 889, 887, 885, 883, 881, 879, 877, 875, 873, 871, 869, 867, 865, 863, 861, 859, 857, 855, 853, 851, 849, 847, 845, 843, 841, 839, 837, 835, 833, 831, 829, 827, 825, 823, 821, 819, 817, 815, 813, 811, 809, 807, 805, 803, 801, 799, 797, 795, 793, 791, 789, 787, 785, 783, 781, 779, 777, 775, 773, 771, 769, 767, 765, 763, 761, 759, 757, 755, 753, 751, 749, 747, 745, 743, 741, 739, 737, 735, 733, 731, 729, 727, 725, 723, 721, 719, 717, 715, 713, 711, 709, 707, 705, 703, 701, 699, 697, 695, 693, 691, 689, 687, 685, 683, 681, 679, 677, 675, 673, 671, 669, 667, 665, 663, 661, 659, 657, 655, 653, 651, 649, 647, 645, 643, 641, 639, 637, 635, 633, 631, 629, 627, 625, 623, 621, 619, 617, 615, 613, 611, 609, 607, 605, 603, 601, 599, 597, 595, 593, 591, 589, 587, 585, 583, 581, 579, 577, 575, 573, 571, 569, 567, 565, 563, 561, 559, 557, 555, 553, 551, 549, 547, 545, 543, 541, 539, 537, 535, 533, 531, 529, 527, 525, 523, 521, 519, 517, 515, 513, 511, 509, 507, 505, 503, 501, 499, 497, 495, 493, 491, 489, 487, 485, 483, 481, 479, 477, 475, 473, 471, 469, 467, 465, 463, 461, 459, 457, 455, 453, 451, 449, 447, 445, 443, 441, 439, 437, 435, 433, 431, 429, 427, 425, 423, 421, 419, 417, 415, 413, 411, 409, 407, 405, 403, 401, 399, 397, 395, 393, 391, 389, 387, 385, 383, 381, 379, 377, 375, 373, 371, 369, 367, 365, 363, 361, 359, 357, 355, 353, 351, 349, 347, 345, 343, 341, 339, 337, 335, 333, 331, 329, 327, 325, 323, 321, 319, 317, 315, 313, 311, 309, 307, 305, 303, 301, 299, 297, 295, 293, 291, 289, 287, 285, 283, 281, 279, 277, 275, 273, 271, 269, 267, 265, 263, 261, 259, 257, 255, 253, 251, 249, 247, 245, 243, 241, 239, 237, 235, 233, 231, 229, 227, 225, 223, 221, 219, 217, 215, 213, 211, 209, 207, 205, 203, 201, 199, 197, 195, 193, 191, 189, 187, 185, 183, 181, 179, 177, 175, 173, 171, 169, 167, 165, 163, 161, 159, 157, 155, 153, 151, 149, 147, 145, 143, 141, 139, 137, 135, 133, 131, 129, 127, 125, 123, 121, 119, 117, 115, 113, 111, 109, 107, 105, 103, 101, 99, 97, 95, 93, 91, 89, 87, 85, 83, 81, 79, 77, 75, 73, 71, 69, 67, 65, 63, 61, 59, 57, 55, 53, 51, 49, 47, 45, 43, 41, 39, 37, 35, 33, 31, 29, 27, 25, 23, 21, 19, 17, 15, 13, 11, 9, 7, 5), (1020, 1021, 1023, 1022), (1022, 1023, 1, 0), (0, 2, 4, 6, 8, 10, 12, 14, 16, 18, 20, 22, 24, 26, 28, 30, 32, 34, 36, 38, 40, 42, 44, 46, 48, 50, 52, 54, 56, 58, 60, 62, 64, 66, 68, 70, 72, 74, 76, 78, 80, 82, 84, 86, 88, 90, 92, 94, 96, 98, 100, 102, 104, 106, 108, 110, 112, 114, 116, 118, 120, 122, 124, 126, 128, 130, 132, 134, 136, 138, 140, 142, 144, 146, 148, 150, 152, 154, 156, 158, 160, 162, 164, 166, 168, 170, 172, 174, 176, 178, 180, 182, 184, 186, 188, 190, 192, 194, 196, 198, 200, 202, 204, 206, 208, 210, 212, 214, 216, 218, 220, 222, 224, 226, 228, 230, 232, 234, 236, 238, 240, 242, 244, 246, 248, 250, 252, 254, 256, 258, 260, 262, 264, 266, 268, 270, 272, 274, 276, 278, 280, 282, 284, 286, 288, 290, 292, 294, 296, 298, 300, 302, 304, 306, 308, 310, 312, 314, 316, 318, 320, 322, 324, 326, 328, 330, 332, 334, 336, 338, 340, 342, 344, 346, 348, 350, 352, 354, 356, 358, 360, 362, 364, 366, 368, 370, 372, 374, 376, 378, 380, 382, 384, 386, 388, 390, 392, 394, 396, 398, 400, 402, 404, 406, 408, 410, 412, 414, 416, 418, 420, 422, 424, 426, 428, 430, 432, 434, 436, 438, 440, 442, 444, 446, 448, 450, 452, 454, 456, 458, 460, 462, 464, 466, 468, 470, 472, 474, 476, 478, 480, 482, 484, 486, 488, 490, 492, 494, 496, 498, 500, 502, 504, 506, 508, 510, 512, 514, 516, 518, 520, 522, 524, 526, 528, 530, 532, 534, 536, 538, 540, 542, 544, 546, 548, 550, 552, 554, 556, 558, 560, 562, 564, 566, 568, 570, 572, 574, 576, 578, 580, 582, 584, 586, 588, 590, 592, 594, 596, 598, 600, 602, 604, 606, 608, 610, 612, 614, 616, 618, 620, 622, 624, 626, 628, 630, 632, 634, 636, 638, 640, 642, 644, 646, 648, 650, 652, 654, 656, 658, 660, 662, 664, 666, 668, 670, 672, 674, 676, 678, 680, 682, 684, 686, 688, 690, 692, 694, 696, 698, 700, 702, 704, 706, 708, 710, 712, 714, 716, 718, 720, 722, 724, 726, 728, 730, 732, 734, 736, 738, 740, 742, 744, 746, 748, 750, 752, 754, 756, 758, 760, 762, 764, 766, 768, 770, 772, 774, 776, 778, 780, 782, 784, 786, 788, 790, 792, 794, 796, 798, 800, 802, 804, 806, 808, 810, 812, 814, 816, 818, 820, 822, 824, 826, 828, 830, 832, 834, 836, 838, 840, 842, 844, 846, 848, 850, 852, 854, 856, 858, 860, 862, 864, 866, 868, 870, 872, 874, 876, 878, 880, 882, 884, 886, 888, 890, 892, 894, 896, 898, 900, 902, 904, 906, 908, 910, 912, 914, 916, 918, 920, 922, 924, 926, 928, 930, 932, 934, 936, 938, 940, 942, 944, 946, 948, 950, 952, 954, 956, 958, 960, 962, 964, 966, 968, 970, 972, 974, 976, 978, 980, 982, 984, 986, 988, 990, 992, 994, 996, 998, 1000, 1002, 1004, 1006, 1008, 1010, 1012, 1014, 1016, 1018, 1020, 1022)])
_uv = me_cylinder.uv_layers.new(name='UVMap')
_uv.uv.foreach_set('vector', [1.0, 0.5, 1.0, 1.0, 0.998, 1.0, 0.998, 0.5, 0.998, 0.5, 0.998, 1.0, 0.9961, 1.0, 0.9961, 0.5, 0.9961, 0.5, 0.9961, 1.0, 0.9941, 1.0, 0.9941, 0.5, 0.9941, 0.5, 0.9941, 1.0, 0.9922, 1.0, 0.9922, 0.5, 0.9922, 0.5, 0.9922, 1.0, 0.9902, 1.0, 0.9902, 0.5, 0.9902, 0.5, 0.9902, 1.0, 0.9883, 1.0, 0.9883, 0.5, 0.9883, 0.5, 0.9883, 1.0, 0.9863, 1.0, 0.9863, 0.5, 0.9863, 0.5, 0.9863, 1.0, 0.9844, 1.0, 0.9844, 0.5, 0.9844, 0.5, 0.9844, 1.0, 0.9824, 1.0, 0.9824, 0.5, 0.9824, 0.5, 0.9824, 1.0, 0.9805, 1.0, 0.9805, 0.5, 0.9805, 0.5, 0.9805, 1.0, 0.9785, 1.0, 0.9785, 0.5, 0.9785, 0.5, 0.9785, 1.0, 0.9766, 1.0, 0.9766, 0.5, 0.9766, 0.5, 0.9766, 1.0, 0.9746, 1.0, 0.9746, 0.5, 0.9746, 0.5, 0.9746, 1.0, 0.9727, 1.0, 0.9727, 0.5, 0.9727, 0.5, 0.9727, 1.0, 0.9707, 1.0, 0.9707, 0.5, 0.9707, 0.5, 0.9707, 1.0, 0.9688, 1.0, 0.9688, 0.5, 0.9688, 0.5, 0.9688, 1.0, 0.9668, 1.0, 0.9668, 0.5, 0.9668, 0.5, 0.9668, 1.0, 0.9648, 1.0, 0.9648, 0.5, 0.9648, 0.5, 0.9648, 1.0, 0.9629, 1.0, 0.9629, 0.5, 0.9629, 0.5, 0.9629, 1.0, 0.9609, 1.0, 0.9609, 0.5, 0.9609, 0.5, 0.9609, 1.0, 0.959, 1.0, 0.959, 0.5, 0.959, 0.5, 0.959, 1.0, 0.957, 1.0, 0.957, 0.5, 0.957, 0.5, 0.957, 1.0, 0.9551, 1.0, 0.9551, 0.5, 0.9551, 0.5, 0.9551, 1.0, 0.9531, 1.0, 0.9531, 0.5, 0.9531, 0.5, 0.9531, 1.0, 0.9512, 1.0, 0.9512, 0.5, 0.9512, 0.5, 0.9512, 1.0, 0.9492, 1.0, 0.9492, 0.5, 0.9492, 0.5, 0.9492, 1.0, 0.9473, 1.0, 0.9473, 0.5, 0.9473, 0.5, 0.9473, 1.0, 0.9453, 1.0, 0.9453, 0.5, 0.9453, 0.5, 0.9453, 1.0, 0.9434, 1.0, 0.9434, 0.5, 0.9434, 0.5, 0.9434, 1.0, 0.9414, 1.0, 0.9414, 0.5, 0.9414, 0.5, 0.9414, 1.0, 0.9395, 1.0, 0.9395, 0.5, 0.9395, 0.5, 0.9395, 1.0, 0.9375, 1.0, 0.9375, 0.5, 0.9375, 0.5, 0.9375, 1.0, 0.9355, 1.0, 0.9355, 0.5, 0.9355, 0.5, 0.9355, 1.0, 0.9336, 1.0, 0.9336, 0.5, 0.9336, 0.5, 0.9336, 1.0, 0.9316, 1.0, 0.9316, 0.5, 0.9316, 0.5, 0.9316, 1.0, 0.9297, 1.0, 0.9297, 0.5, 0.9297, 0.5, 0.9297, 1.0, 0.9277, 1.0, 0.9277, 0.5, 0.9277, 0.5, 0.9277, 1.0, 0.9258, 1.0, 0.9258, 0.5, 0.9258, 0.5, 0.9258, 1.0, 0.9238, 1.0, 0.9238, 0.5, 0.9238, 0.5, 0.9238, 1.0, 0.9219, 1.0, 0.9219, 0.5, 0.9219, 0.5, 0.9219, 1.0, 0.9199, 1.0, 0.9199, 0.5, 0.9199, 0.5, 0.9199, 1.0, 0.918, 1.0, 0.918, 0.5, 0.918, 0.5, 0.918, 1.0, 0.916, 1.0, 0.916, 0.5, 0.916, 0.5, 0.916, 1.0, 0.9141, 1.0, 0.9141, 0.5, 0.9141, 0.5, 0.9141, 1.0, 0.9121, 1.0, 0.9121, 0.5, 0.9121, 0.5, 0.9121, 1.0, 0.9102, 1.0, 0.9102, 0.5, 0.9102, 0.5, 0.9102, 1.0, 0.9082, 1.0, 0.9082, 0.5, 0.9082, 0.5, 0.9082, 1.0, 0.9062, 1.0, 0.9062, 0.5, 0.9062, 0.5, 0.9062, 1.0, 0.9043, 1.0, 0.9043, 0.5, 0.9043, 0.5, 0.9043, 1.0, 0.9023, 1.0, 0.9023, 0.5, 0.9023, 0.5, 0.9023, 1.0, 0.9004, 1.0, 0.9004, 0.5, 0.9004, 0.5, 0.9004, 1.0, 0.8984, 1.0, 0.8984, 0.5, 0.8984, 0.5, 0.8984, 1.0, 0.8965, 1.0, 0.8965, 0.5, 0.8965, 0.5, 0.8965, 1.0, 0.8945, 1.0, 0.8945, 0.5, 0.8945, 0.5, 0.8945, 1.0, 0.8926, 1.0, 0.8926, 0.5, 0.8926, 0.5, 0.8926, 1.0, 0.8906, 1.0, 0.8906, 0.5, 0.8906, 0.5, 0.8906, 1.0, 0.8887, 1.0, 0.8887, 0.5, 0.8887, 0.5, 0.8887, 1.0, 0.8867, 1.0, 0.8867, 0.5, 0.8867, 0.5, 0.8867, 1.0, 0.8848, 1.0, 0.8848, 0.5, 0.8848, 0.5, 0.8848, 1.0, 0.8828, 1.0, 0.8828, 0.5, 0.8828, 0.5, 0.8828, 1.0, 0.8809, 1.0, 0.8809, 0.5, 0.8809, 0.5, 0.8809, 1.0, 0.8789, 1.0, 0.8789, 0.5, 0.8789, 0.5, 0.8789, 1.0, 0.877, 1.0, 0.877, 0.5, 0.877, 0.5, 0.877, 1.0, 0.875, 1.0, 0.875, 0.5, 0.875, 0.5, 0.875, 1.0, 0.873, 1.0, 0.873, 0.5, 0.873, 0.5, 0.873, 1.0, 0.8711, 1.0, 0.8711, 0.5, 0.8711, 0.5, 0.8711, 1.0, 0.8691, 1.0, 0.8691, 0.5, 0.8691, 0.5, 0.8691, 1.0, 0.8672, 1.0, 0.8672, 0.5, 0.8672, 0.5, 0.8672, 1.0, 0.8652, 1.0, 0.8652, 0.5, 0.8652, 0.5, 0.8652, 1.0, 0.8633, 1.0, 0.8633, 0.5, 0.8633, 0.5, 0.8633, 1.0, 0.8613, 1.0, 0.8613, 0.5, 0.8613, 0.5, 0.8613, 1.0, 0.8594, 1.0, 0.8594, 0.5, 0.8594, 0.5, 0.8594, 1.0, 0.8574, 1.0, 0.8574, 0.5, 0.8574, 0.5, 0.8574, 1.0, 0.8555, 1.0, 0.8555, 0.5, 0.8555, 0.5, 0.8555, 1.0, 0.8535, 1.0, 0.8535, 0.5, 0.8535, 0.5, 0.8535, 1.0, 0.8516, 1.0, 0.8516, 0.5, 0.8516, 0.5, 0.8516, 1.0, 0.8496, 1.0, 0.8496, 0.5, 0.8496, 0.5, 0.8496, 1.0, 0.8477, 1.0, 0.8477, 0.5, 0.8477, 0.5, 0.8477, 1.0, 0.8457, 1.0, 0.8457, 0.5, 0.8457, 0.5, 0.8457, 1.0, 0.8438, 1.0, 0.8438, 0.5, 0.8438, 0.5, 0.8438, 1.0, 0.8418, 1.0, 0.8418, 0.5, 0.8418, 0.5, 0.8418, 1.0, 0.8398, 1.0, 0.8398, 0.5, 0.8398, 0.5, 0.8398, 1.0, 0.8379, 1.0, 0.8379, 0.5, 0.8379, 0.5, 0.8379, 1.0, 0.8359, 1.0, 0.8359, 0.5, 0.8359, 0.5, 0.8359, 1.0, 0.834, 1.0, 0.834, 0.5, 0.834, 0.5, 0.834, 1.0, 0.832, 1.0, 0.832, 0.5, 0.832, 0.5, 0.832, 1.0, 0.8301, 1.0, 0.8301, 0.5, 0.8301, 0.5, 0.8301, 1.0, 0.8281, 1.0, 0.8281, 0.5, 0.8281, 0.5, 0.8281, 1.0, 0.8262, 1.0, 0.8262, 0.5, 0.8262, 0.5, 0.8262, 1.0, 0.8242, 1.0, 0.8242, 0.5, 0.8242, 0.5, 0.8242, 1.0, 0.8223, 1.0, 0.8223, 0.5, 0.8223, 0.5, 0.8223, 1.0, 0.8203, 1.0, 0.8203, 0.5, 0.8203, 0.5, 0.8203, 1.0, 0.8184, 1.0, 0.8184, 0.5, 0.8184, 0.5, 0.8184, 1.0, 0.8164, 1.0, 0.8164, 0.5, 0.8164, 0.5, 0.8164, 1.0, 0.8145, 1.0, 0.8145, 0.5, 0.8145, 0.5, 0.8145, 1.0, 0.8125, 1.0, 0.8125, 0.5, 0.8125, 0.5, 0.8125, 1.0, 0.8105, 1.0, 0.8105, 0.5, 0.8105, 0.5, 0.8105, 1.0, 0.8086, 1.0, 0.8086, 0.5, 0.8086, 0.5, 0.8086, 1.0, 0.8066, 1.0, 0.8066, 0.5, 0.8066, 0.5, 0.8066, 1.0, 0.8047, 1.0, 0.8047, 0.5, 0.8047, 0.5, 0.8047, 1.0, 0.8027, 1.0, 0.8027, 0.5, 0.8027, 0.5, 0.8027, 1.0, 0.8008, 1.0, 0.8008, 0.5, 0.8008, 0.5, 0.8008, 1.0, 0.7988, 1.0, 0.7988, 0.5, 0.7988, 0.5, 0.7988, 1.0, 0.7969, 1.0, 0.7969, 0.5, 0.7969, 0.5, 0.7969, 1.0, 0.7949, 1.0, 0.7949, 0.5, 0.7949, 0.5, 0.7949, 1.0, 0.793, 1.0, 0.793, 0.5, 0.793, 0.5, 0.793, 1.0, 0.791, 1.0, 0.791, 0.5, 0.791, 0.5, 0.791, 1.0, 0.7891, 1.0, 0.7891, 0.5, 0.7891, 0.5, 0.7891, 1.0, 0.7871, 1.0, 0.7871, 0.5, 0.7871, 0.5, 0.7871, 1.0, 0.7852, 1.0, 0.7852, 0.5, 0.7852, 0.5, 0.7852, 1.0, 0.7832, 1.0, 0.7832, 0.5, 0.7832, 0.5, 0.7832, 1.0, 0.7812, 1.0, 0.7812, 0.5, 0.7812, 0.5, 0.7812, 1.0, 0.7793, 1.0, 0.7793, 0.5, 0.7793, 0.5, 0.7793, 1.0, 0.7773, 1.0, 0.7773, 0.5, 0.7773, 0.5, 0.7773, 1.0, 0.7754, 1.0, 0.7754, 0.5, 0.7754, 0.5, 0.7754, 1.0, 0.7734, 1.0, 0.7734, 0.5, 0.7734, 0.5, 0.7734, 1.0, 0.7715, 1.0, 0.7715, 0.5, 0.7715, 0.5, 0.7715, 1.0, 0.7695, 1.0, 0.7695, 0.5, 0.7695, 0.5, 0.7695, 1.0, 0.7676, 1.0, 0.7676, 0.5, 0.7676, 0.5, 0.7676, 1.0, 0.7656, 1.0, 0.7656, 0.5, 0.7656, 0.5, 0.7656, 1.0, 0.7637, 1.0, 0.7637, 0.5, 0.7637, 0.5, 0.7637, 1.0, 0.7617, 1.0, 0.7617, 0.5, 0.7617, 0.5, 0.7617, 1.0, 0.7598, 1.0, 0.7598, 0.5, 0.7598, 0.5, 0.7598, 1.0, 0.7578, 1.0, 0.7578, 0.5, 0.7578, 0.5, 0.7578, 1.0, 0.7559, 1.0, 0.7559, 0.5, 0.7559, 0.5, 0.7559, 1.0, 0.7539, 1.0, 0.7539, 0.5, 0.7539, 0.5, 0.7539, 1.0, 0.752, 1.0, 0.752, 0.5, 0.752, 0.5, 0.752, 1.0, 0.75, 1.0, 0.75, 0.5, 0.75, 0.5, 0.75, 1.0, 0.748, 1.0, 0.748, 0.5, 0.748, 0.5, 0.748, 1.0, 0.7461, 1.0, 0.7461, 0.5, 0.7461, 0.5, 0.7461, 1.0, 0.7441, 1.0, 0.7441, 0.5, 0.7441, 0.5, 0.7441, 1.0, 0.7422, 1.0, 0.7422, 0.5, 0.7422, 0.5, 0.7422, 1.0, 0.7402, 1.0, 0.7402, 0.5, 0.7402, 0.5, 0.7402, 1.0, 0.7383, 1.0, 0.7383, 0.5, 0.7383, 0.5, 0.7383, 1.0, 0.7363, 1.0, 0.7363, 0.5, 0.7363, 0.5, 0.7363, 1.0, 0.7344, 1.0, 0.7344, 0.5, 0.7344, 0.5, 0.7344, 1.0, 0.7324, 1.0, 0.7324, 0.5, 0.7324, 0.5, 0.7324, 1.0, 0.7305, 1.0, 0.7305, 0.5, 0.7305, 0.5, 0.7305, 1.0, 0.7285, 1.0, 0.7285, 0.5, 0.7285, 0.5, 0.7285, 1.0, 0.7266, 1.0, 0.7266, 0.5, 0.7266, 0.5, 0.7266, 1.0, 0.7246, 1.0, 0.7246, 0.5, 0.7246, 0.5, 0.7246, 1.0, 0.7227, 1.0, 0.7227, 0.5, 0.7227, 0.5, 0.7227, 1.0, 0.7207, 1.0, 0.7207, 0.5, 0.7207, 0.5, 0.7207, 1.0, 0.7188, 1.0, 0.7188, 0.5, 0.7188, 0.5, 0.7188, 1.0, 0.7168, 1.0, 0.7168, 0.5, 0.7168, 0.5, 0.7168, 1.0, 0.7148, 1.0, 0.7148, 0.5, 0.7148, 0.5, 0.7148, 1.0, 0.7129, 1.0, 0.7129, 0.5, 0.7129, 0.5, 0.7129, 1.0, 0.7109, 1.0, 0.7109, 0.5, 0.7109, 0.5, 0.7109, 1.0, 0.709, 1.0, 0.709, 0.5, 0.709, 0.5, 0.709, 1.0, 0.707, 1.0, 0.707, 0.5, 0.707, 0.5, 0.707, 1.0, 0.7051, 1.0, 0.7051, 0.5, 0.7051, 0.5, 0.7051, 1.0, 0.7031, 1.0, 0.7031, 0.5, 0.7031, 0.5, 0.7031, 1.0, 0.7012, 1.0, 0.7012, 0.5, 0.7012, 0.5, 0.7012, 1.0, 0.6992, 1.0, 0.6992, 0.5, 0.6992, 0.5, 0.6992, 1.0, 0.6973, 1.0, 0.6973, 0.5, 0.6973, 0.5, 0.6973, 1.0, 0.6953, 1.0, 0.6953, 0.5, 0.6953, 0.5, 0.6953, 1.0, 0.6934, 1.0, 0.6934, 0.5, 0.6934, 0.5, 0.6934, 1.0, 0.6914, 1.0, 0.6914, 0.5, 0.6914, 0.5, 0.6914, 1.0, 0.6895, 1.0, 0.6895, 0.5, 0.6895, 0.5, 0.6895, 1.0, 0.6875, 1.0, 0.6875, 0.5, 0.6875, 0.5, 0.6875, 1.0, 0.6855, 1.0, 0.6855, 0.5, 0.6855, 0.5, 0.6855, 1.0, 0.6836, 1.0, 0.6836, 0.5, 0.6836, 0.5, 0.6836, 1.0, 0.6816, 1.0, 0.6816, 0.5, 0.6816, 0.5, 0.6816, 1.0, 0.6797, 1.0, 0.6797, 0.5, 0.6797, 0.5, 0.6797, 1.0, 0.6777, 1.0, 0.6777, 0.5, 0.6777, 0.5, 0.6777, 1.0, 0.6758, 1.0, 0.6758, 0.5, 0.6758, 0.5, 0.6758, 1.0, 0.6738, 1.0, 0.6738, 0.5, 0.6738, 0.5, 0.6738, 1.0, 0.6719, 1.0, 0.6719, 0.5, 0.6719, 0.5, 0.6719, 1.0, 0.6699, 1.0, 0.6699, 0.5, 0.6699, 0.5, 0.6699, 1.0, 0.668, 1.0, 0.668, 0.5, 0.668, 0.5, 0.668, 1.0, 0.666, 1.0, 0.666, 0.5, 0.666, 0.5, 0.666, 1.0, 0.6641, 1.0, 0.6641, 0.5, 0.6641, 0.5, 0.6641, 1.0, 0.6621, 1.0, 0.6621, 0.5, 0.6621, 0.5, 0.6621, 1.0, 0.6602, 1.0, 0.6602, 0.5, 0.6602, 0.5, 0.6602, 1.0, 0.6582, 1.0, 0.6582, 0.5, 0.6582, 0.5, 0.6582, 1.0, 0.6562, 1.0, 0.6562, 0.5, 0.6562, 0.5, 0.6562, 1.0, 0.6543, 1.0, 0.6543, 0.5, 0.6543, 0.5, 0.6543, 1.0, 0.6523, 1.0, 0.6523, 0.5, 0.6523, 0.5, 0.6523, 1.0, 0.6504, 1.0, 0.6504, 0.5, 0.6504, 0.5, 0.6504, 1.0, 0.6484, 1.0, 0.6484, 0.5, 0.6484, 0.5, 0.6484, 1.0, 0.6465, 1.0, 0.6465, 0.5, 0.6465, 0.5, 0.6465, 1.0, 0.6445, 1.0, 0.6445, 0.5, 0.6445, 0.5, 0.6445, 1.0, 0.6426, 1.0, 0.6426, 0.5, 0.6426, 0.5, 0.6426, 1.0, 0.6406, 1.0, 0.6406, 0.5, 0.6406, 0.5, 0.6406, 1.0, 0.6387, 1.0, 0.6387, 0.5, 0.6387, 0.5, 0.6387, 1.0, 0.6367, 1.0, 0.6367, 0.5, 0.6367, 0.5, 0.6367, 1.0, 0.6348, 1.0, 0.6348, 0.5, 0.6348, 0.5, 0.6348, 1.0, 0.6328, 1.0, 0.6328, 0.5, 0.6328, 0.5, 0.6328, 1.0, 0.6309, 1.0, 0.6309, 0.5, 0.6309, 0.5, 0.6309, 1.0, 0.6289, 1.0, 0.6289, 0.5, 0.6289, 0.5, 0.6289, 1.0, 0.627, 1.0, 0.627, 0.5, 0.627, 0.5, 0.627, 1.0, 0.625, 1.0, 0.625, 0.5, 0.625, 0.5, 0.625, 1.0, 0.623, 1.0, 0.623, 0.5, 0.623, 0.5, 0.623, 1.0, 0.6211, 1.0, 0.6211, 0.5, 0.6211, 0.5, 0.6211, 1.0, 0.6191, 1.0, 0.6191, 0.5, 0.6191, 0.5, 0.6191, 1.0, 0.6172, 1.0, 0.6172, 0.5, 0.6172, 0.5, 0.6172, 1.0, 0.6152, 1.0, 0.6152, 0.5, 0.6152, 0.5, 0.6152, 1.0, 0.6133, 1.0, 0.6133, 0.5, 0.6133, 0.5, 0.6133, 1.0, 0.6113, 1.0, 0.6113, 0.5, 0.6113, 0.5, 0.6113, 1.0, 0.6094, 1.0, 0.6094, 0.5, 0.6094, 0.5, 0.6094, 1.0, 0.6074, 1.0, 0.6074, 0.5, 0.6074, 0.5, 0.6074, 1.0, 0.6055, 1.0, 0.6055, 0.5, 0.6055, 0.5, 0.6055, 1.0, 0.6035, 1.0, 0.6035, 0.5, 0.6035, 0.5, 0.6035, 1.0, 0.6016, 1.0, 0.6016, 0.5, 0.6016, 0.5, 0.6016, 1.0, 0.5996, 1.0, 0.5996, 0.5, 0.5996, 0.5, 0.5996, 1.0, 0.5977, 1.0, 0.5977, 0.5, 0.5977, 0.5, 0.5977, 1.0, 0.5957, 1.0, 0.5957, 0.5, 0.5957, 0.5, 0.5957, 1.0, 0.5938, 1.0, 0.5938, 0.5, 0.5938, 0.5, 0.5938, 1.0, 0.5918, 1.0, 0.5918, 0.5, 0.5918, 0.5, 0.5918, 1.0, 0.5898, 1.0, 0.5898, 0.5, 0.5898, 0.5, 0.5898, 1.0, 0.5879, 1.0, 0.5879, 0.5, 0.5879, 0.5, 0.5879, 1.0, 0.5859, 1.0, 0.5859, 0.5, 0.5859, 0.5, 0.5859, 1.0, 0.584, 1.0, 0.584, 0.5, 0.584, 0.5, 0.584, 1.0, 0.582, 1.0, 0.582, 0.5, 0.582, 0.5, 0.582, 1.0, 0.5801, 1.0, 0.5801, 0.5, 0.5801, 0.5, 0.5801, 1.0, 0.5781, 1.0, 0.5781, 0.5, 0.5781, 0.5, 0.5781, 1.0, 0.5762, 1.0, 0.5762, 0.5, 0.5762, 0.5, 0.5762, 1.0, 0.5742, 1.0, 0.5742, 0.5, 0.5742, 0.5, 0.5742, 1.0, 0.5723, 1.0, 0.5723, 0.5, 0.5723, 0.5, 0.5723, 1.0, 0.5703, 1.0, 0.5703, 0.5, 0.5703, 0.5, 0.5703, 1.0, 0.5684, 1.0, 0.5684, 0.5, 0.5684, 0.5, 0.5684, 1.0, 0.5664, 1.0, 0.5664, 0.5, 0.5664, 0.5, 0.5664, 1.0, 0.5645, 1.0, 0.5645, 0.5, 0.5645, 0.5, 0.5645, 1.0, 0.5625, 1.0, 0.5625, 0.5, 0.5625, 0.5, 0.5625, 1.0, 0.5605, 1.0, 0.5605, 0.5, 0.5605, 0.5, 0.5605, 1.0, 0.5586, 1.0, 0.5586, 0.5, 0.5586, 0.5, 0.5586, 1.0, 0.5566, 1.0, 0.5566, 0.5, 0.5566, 0.5, 0.5566, 1.0, 0.5547, 1.0, 0.5547, 0.5, 0.5547, 0.5, 0.5547, 1.0, 0.5527, 1.0, 0.5527, 0.5, 0.5527, 0.5, 0.5527, 1.0, 0.5508, 1.0, 0.5508, 0.5, 0.5508, 0.5, 0.5508, 1.0, 0.5488, 1.0, 0.5488, 0.5, 0.5488, 0.5, 0.5488, 1.0, 0.5469, 1.0, 0.5469, 0.5, 0.5469, 0.5, 0.5469, 1.0, 0.5449, 1.0, 0.5449, 0.5, 0.5449, 0.5, 0.5449, 1.0, 0.543, 1.0, 0.543, 0.5, 0.543, 0.5, 0.543, 1.0, 0.541, 1.0, 0.541, 0.5, 0.541, 0.5, 0.541, 1.0, 0.5391, 1.0, 0.5391, 0.5, 0.5391, 0.5, 0.5391, 1.0, 0.5371, 1.0, 0.5371, 0.5, 0.5371, 0.5, 0.5371, 1.0, 0.5352, 1.0, 0.5352, 0.5, 0.5352, 0.5, 0.5352, 1.0, 0.5332, 1.0, 0.5332, 0.5, 0.5332, 0.5, 0.5332, 1.0, 0.5312, 1.0, 0.5312, 0.5, 0.5312, 0.5, 0.5312, 1.0, 0.5293, 1.0, 0.5293, 0.5, 0.5293, 0.5, 0.5293, 1.0, 0.5273, 1.0, 0.5273, 0.5, 0.5273, 0.5, 0.5273, 1.0, 0.5254, 1.0, 0.5254, 0.5, 0.5254, 0.5, 0.5254, 1.0, 0.5234, 1.0, 0.5234, 0.5, 0.5234, 0.5, 0.5234, 1.0, 0.5215, 1.0, 0.5215, 0.5, 0.5215, 0.5, 0.5215, 1.0, 0.5195, 1.0, 0.5195, 0.5, 0.5195, 0.5, 0.5195, 1.0, 0.5176, 1.0, 0.5176, 0.5, 0.5176, 0.5, 0.5176, 1.0, 0.5156, 1.0, 0.5156, 0.5, 0.5156, 0.5, 0.5156, 1.0, 0.5137, 1.0, 0.5137, 0.5, 0.5137, 0.5, 0.5137, 1.0, 0.5117, 1.0, 0.5117, 0.5, 0.5117, 0.5, 0.5117, 1.0, 0.5098, 1.0, 0.5098, 0.5, 0.5098, 0.5, 0.5098, 1.0, 0.5078, 1.0, 0.5078, 0.5, 0.5078, 0.5, 0.5078, 1.0, 0.5059, 1.0, 0.5059, 0.5, 0.5059, 0.5, 0.5059, 1.0, 0.5039, 1.0, 0.5039, 0.5, 0.5039, 0.5, 0.5039, 1.0, 0.502, 1.0, 0.502, 0.5, 0.502, 0.5, 0.502, 1.0, 0.5, 1.0, 0.5, 0.5, 0.5, 0.5, 0.5, 1.0, 0.498, 1.0, 0.498, 0.5, 0.498, 0.5, 0.498, 1.0, 0.4961, 1.0, 0.4961, 0.5, 0.4961, 0.5, 0.4961, 1.0, 0.4941, 1.0, 0.4941, 0.5, 0.4941, 0.5, 0.4941, 1.0, 0.4922, 1.0, 0.4922, 0.5, 0.4922, 0.5, 0.4922, 1.0, 0.4902, 1.0, 0.4902, 0.5, 0.4902, 0.5, 0.4902, 1.0, 0.4883, 1.0, 0.4883, 0.5, 0.4883, 0.5, 0.4883, 1.0, 0.4863, 1.0, 0.4863, 0.5, 0.4863, 0.5, 0.4863, 1.0, 0.4844, 1.0, 0.4844, 0.5, 0.4844, 0.5, 0.4844, 1.0, 0.4824, 1.0, 0.4824, 0.5, 0.4824, 0.5, 0.4824, 1.0, 0.4805, 1.0, 0.4805, 0.5, 0.4805, 0.5, 0.4805, 1.0, 0.4785, 1.0, 0.4785, 0.5, 0.4785, 0.5, 0.4785, 1.0, 0.4766, 1.0, 0.4766, 0.5, 0.4766, 0.5, 0.4766, 1.0, 0.4746, 1.0, 0.4746, 0.5, 0.4746, 0.5, 0.4746, 1.0, 0.4727, 1.0, 0.4727, 0.5, 0.4727, 0.5, 0.4727, 1.0, 0.4707, 1.0, 0.4707, 0.5, 0.4707, 0.5, 0.4707, 1.0, 0.4688, 1.0, 0.4688, 0.5, 0.4688, 0.5, 0.4688, 1.0, 0.4668, 1.0, 0.4668, 0.5, 0.4668, 0.5, 0.4668, 1.0, 0.4648, 1.0, 0.4648, 0.5, 0.4648, 0.5, 0.4648, 1.0, 0.4629, 1.0, 0.4629, 0.5, 0.4629, 0.5, 0.4629, 1.0, 0.4609, 1.0, 0.4609, 0.5, 0.4609, 0.5, 0.4609, 1.0, 0.459, 1.0, 0.459, 0.5, 0.459, 0.5, 0.459, 1.0, 0.457, 1.0, 0.457, 0.5, 0.457, 0.5, 0.457, 1.0, 0.4551, 1.0, 0.4551, 0.5, 0.4551, 0.5, 0.4551, 1.0, 0.4531, 1.0, 0.4531, 0.5, 0.4531, 0.5, 0.4531, 1.0, 0.4512, 1.0, 0.4512, 0.5, 0.4512, 0.5, 0.4512, 1.0, 0.4492, 1.0, 0.4492, 0.5, 0.4492, 0.5, 0.4492, 1.0, 0.4473, 1.0, 0.4473, 0.5, 0.4473, 0.5, 0.4473, 1.0, 0.4453, 1.0, 0.4453, 0.5, 0.4453, 0.5, 0.4453, 1.0, 0.4434, 1.0, 0.4434, 0.5, 0.4434, 0.5, 0.4434, 1.0, 0.4414, 1.0, 0.4414, 0.5, 0.4414, 0.5, 0.4414, 1.0, 0.4395, 1.0, 0.4395, 0.5, 0.4395, 0.5, 0.4395, 1.0, 0.4375, 1.0, 0.4375, 0.5, 0.4375, 0.5, 0.4375, 1.0, 0.4355, 1.0, 0.4355, 0.5, 0.4355, 0.5, 0.4355, 1.0, 0.4336, 1.0, 0.4336, 0.5, 0.4336, 0.5, 0.4336, 1.0, 0.4316, 1.0, 0.4316, 0.5, 0.4316, 0.5, 0.4316, 1.0, 0.4297, 1.0, 0.4297, 0.5, 0.4297, 0.5, 0.4297, 1.0, 0.4277, 1.0, 0.4277, 0.5, 0.4277, 0.5, 0.4277, 1.0, 0.4258, 1.0, 0.4258, 0.5, 0.4258, 0.5, 0.4258, 1.0, 0.4238, 1.0, 0.4238, 0.5, 0.4238, 0.5, 0.4238, 1.0, 0.4219, 1.0, 0.4219, 0.5, 0.4219, 0.5, 0.4219, 1.0, 0.4199, 1.0, 0.4199, 0.5, 0.4199, 0.5, 0.4199, 1.0, 0.418, 1.0, 0.418, 0.5, 0.418, 0.5, 0.418, 1.0, 0.416, 1.0, 0.416, 0.5, 0.416, 0.5, 0.416, 1.0, 0.4141, 1.0, 0.4141, 0.5, 0.4141, 0.5, 0.4141, 1.0, 0.4121, 1.0, 0.4121, 0.5, 0.4121, 0.5, 0.4121, 1.0, 0.4102, 1.0, 0.4102, 0.5, 0.4102, 0.5, 0.4102, 1.0, 0.4082, 1.0, 0.4082, 0.5, 0.4082, 0.5, 0.4082, 1.0, 0.4062, 1.0, 0.4062, 0.5, 0.4062, 0.5, 0.4062, 1.0, 0.4043, 1.0, 0.4043, 0.5, 0.4043, 0.5, 0.4043, 1.0, 0.4023, 1.0, 0.4023, 0.5, 0.4023, 0.5, 0.4023, 1.0, 0.4004, 1.0, 0.4004, 0.5, 0.4004, 0.5, 0.4004, 1.0, 0.3984, 1.0, 0.3984, 0.5, 0.3984, 0.5, 0.3984, 1.0, 0.3965, 1.0, 0.3965, 0.5, 0.3965, 0.5, 0.3965, 1.0, 0.3945, 1.0, 0.3945, 0.5, 0.3945, 0.5, 0.3945, 1.0, 0.3926, 1.0, 0.3926, 0.5, 0.3926, 0.5, 0.3926, 1.0, 0.3906, 1.0, 0.3906, 0.5, 0.3906, 0.5, 0.3906, 1.0, 0.3887, 1.0, 0.3887, 0.5, 0.3887, 0.5, 0.3887, 1.0, 0.3867, 1.0, 0.3867, 0.5, 0.3867, 0.5, 0.3867, 1.0, 0.3848, 1.0, 0.3848, 0.5, 0.3848, 0.5, 0.3848, 1.0, 0.3828, 1.0, 0.3828, 0.5, 0.3828, 0.5, 0.3828, 1.0, 0.3809, 1.0, 0.3809, 0.5, 0.3809, 0.5, 0.3809, 1.0, 0.3789, 1.0, 0.3789, 0.5, 0.3789, 0.5, 0.3789, 1.0, 0.377, 1.0, 0.377, 0.5, 0.377, 0.5, 0.377, 1.0, 0.375, 1.0, 0.375, 0.5, 0.375, 0.5, 0.375, 1.0, 0.373, 1.0, 0.373, 0.5, 0.373, 0.5, 0.373, 1.0, 0.3711, 1.0, 0.3711, 0.5, 0.3711, 0.5, 0.3711, 1.0, 0.3691, 1.0, 0.3691, 0.5, 0.3691, 0.5, 0.3691, 1.0, 0.3672, 1.0, 0.3672, 0.5, 0.3672, 0.5, 0.3672, 1.0, 0.3652, 1.0, 0.3652, 0.5, 0.3652, 0.5, 0.3652, 1.0, 0.3633, 1.0, 0.3633, 0.5, 0.3633, 0.5, 0.3633, 1.0, 0.3613, 1.0, 0.3613, 0.5, 0.3613, 0.5, 0.3613, 1.0, 0.3594, 1.0, 0.3594, 0.5, 0.3594, 0.5, 0.3594, 1.0, 0.3574, 1.0, 0.3574, 0.5, 0.3574, 0.5, 0.3574, 1.0, 0.3555, 1.0, 0.3555, 0.5, 0.3555, 0.5, 0.3555, 1.0, 0.3535, 1.0, 0.3535, 0.5, 0.3535, 0.5, 0.3535, 1.0, 0.3516, 1.0, 0.3516, 0.5, 0.3516, 0.5, 0.3516, 1.0, 0.3496, 1.0, 0.3496, 0.5, 0.3496, 0.5, 0.3496, 1.0, 0.3477, 1.0, 0.3477, 0.5, 0.3477, 0.5, 0.3477, 1.0, 0.3457, 1.0, 0.3457, 0.5, 0.3457, 0.5, 0.3457, 1.0, 0.3438, 1.0, 0.3438, 0.5, 0.3438, 0.5, 0.3438, 1.0, 0.3418, 1.0, 0.3418, 0.5, 0.3418, 0.5, 0.3418, 1.0, 0.3398, 1.0, 0.3398, 0.5, 0.3398, 0.5, 0.3398, 1.0, 0.3379, 1.0, 0.3379, 0.5, 0.3379, 0.5, 0.3379, 1.0, 0.3359, 1.0, 0.3359, 0.5, 0.3359, 0.5, 0.3359, 1.0, 0.334, 1.0, 0.334, 0.5, 0.334, 0.5, 0.334, 1.0, 0.332, 1.0, 0.332, 0.5, 0.332, 0.5, 0.332, 1.0, 0.3301, 1.0, 0.3301, 0.5, 0.3301, 0.5, 0.3301, 1.0, 0.3281, 1.0, 0.3281, 0.5, 0.3281, 0.5, 0.3281, 1.0, 0.3262, 1.0, 0.3262, 0.5, 0.3262, 0.5, 0.3262, 1.0, 0.3242, 1.0, 0.3242, 0.5, 0.3242, 0.5, 0.3242, 1.0, 0.3223, 1.0, 0.3223, 0.5, 0.3223, 0.5, 0.3223, 1.0, 0.3203, 1.0, 0.3203, 0.5, 0.3203, 0.5, 0.3203, 1.0, 0.3184, 1.0, 0.3184, 0.5, 0.3184, 0.5, 0.3184, 1.0, 0.3164, 1.0, 0.3164, 0.5, 0.3164, 0.5, 0.3164, 1.0, 0.3145, 1.0, 0.3145, 0.5, 0.3145, 0.5, 0.3145, 1.0, 0.3125, 1.0, 0.3125, 0.5, 0.3125, 0.5, 0.3125, 1.0, 0.3105, 1.0, 0.3105, 0.5, 0.3105, 0.5, 0.3105, 1.0, 0.3086, 1.0, 0.3086, 0.5, 0.3086, 0.5, 0.3086, 1.0, 0.3066, 1.0, 0.3066, 0.5, 0.3066, 0.5, 0.3066, 1.0, 0.3047, 1.0, 0.3047, 0.5, 0.3047, 0.5, 0.3047, 1.0, 0.3027, 1.0, 0.3027, 0.5, 0.3027, 0.5, 0.3027, 1.0, 0.3008, 1.0, 0.3008, 0.5, 0.3008, 0.5, 0.3008, 1.0, 0.2988, 1.0, 0.2988, 0.5, 0.2988, 0.5, 0.2988, 1.0, 0.2969, 1.0, 0.2969, 0.5, 0.2969, 0.5, 0.2969, 1.0, 0.2949, 1.0, 0.2949, 0.5, 0.2949, 0.5, 0.2949, 1.0, 0.293, 1.0, 0.293, 0.5, 0.293, 0.5, 0.293, 1.0, 0.291, 1.0, 0.291, 0.5, 0.291, 0.5, 0.291, 1.0, 0.2891, 1.0, 0.2891, 0.5, 0.2891, 0.5, 0.2891, 1.0, 0.2871, 1.0, 0.2871, 0.5, 0.2871, 0.5, 0.2871, 1.0, 0.2852, 1.0, 0.2852, 0.5, 0.2852, 0.5, 0.2852, 1.0, 0.2832, 1.0, 0.2832, 0.5, 0.2832, 0.5, 0.2832, 1.0, 0.2812, 1.0, 0.2812, 0.5, 0.2812, 0.5, 0.2812, 1.0, 0.2793, 1.0, 0.2793, 0.5, 0.2793, 0.5, 0.2793, 1.0, 0.2773, 1.0, 0.2773, 0.5, 0.2773, 0.5, 0.2773, 1.0, 0.2754, 1.0, 0.2754, 0.5, 0.2754, 0.5, 0.2754, 1.0, 0.2734, 1.0, 0.2734, 0.5, 0.2734, 0.5, 0.2734, 1.0, 0.2715, 1.0, 0.2715, 0.5, 0.2715, 0.5, 0.2715, 1.0, 0.2695, 1.0, 0.2695, 0.5, 0.2695, 0.5, 0.2695, 1.0, 0.2676, 1.0, 0.2676, 0.5, 0.2676, 0.5, 0.2676, 1.0, 0.2656, 1.0, 0.2656, 0.5, 0.2656, 0.5, 0.2656, 1.0, 0.2637, 1.0, 0.2637, 0.5, 0.2637, 0.5, 0.2637, 1.0, 0.2617, 1.0, 0.2617, 0.5, 0.2617, 0.5, 0.2617, 1.0, 0.2598, 1.0, 0.2598, 0.5, 0.2598, 0.5, 0.2598, 1.0, 0.2578, 1.0, 0.2578, 0.5, 0.2578, 0.5, 0.2578, 1.0, 0.2559, 1.0, 0.2559, 0.5, 0.2559, 0.5, 0.2559, 1.0, 0.2539, 1.0, 0.2539, 0.5, 0.2539, 0.5, 0.2539, 1.0, 0.252, 1.0, 0.252, 0.5, 0.252, 0.5, 0.252, 1.0, 0.25, 1.0, 0.25, 0.5, 0.25, 0.5, 0.25, 1.0, 0.248, 1.0, 0.248, 0.5, 0.248, 0.5, 0.248, 1.0, 0.2461, 1.0, 0.2461, 0.5, 0.2461, 0.5, 0.2461, 1.0, 0.2441, 1.0, 0.2441, 0.5, 0.2441, 0.5, 0.2441, 1.0, 0.2422, 1.0, 0.2422, 0.5, 0.2422, 0.5, 0.2422, 1.0, 0.2402, 1.0, 0.2402, 0.5, 0.2402, 0.5, 0.2402, 1.0, 0.2383, 1.0, 0.2383, 0.5, 0.2383, 0.5, 0.2383, 1.0, 0.2363, 1.0, 0.2363, 0.5, 0.2363, 0.5, 0.2363, 1.0, 0.2344, 1.0, 0.2344, 0.5, 0.2344, 0.5, 0.2344, 1.0, 0.2324, 1.0, 0.2324, 0.5, 0.2324, 0.5, 0.2324, 1.0, 0.2305, 1.0, 0.2305, 0.5, 0.2305, 0.5, 0.2305, 1.0, 0.2285, 1.0, 0.2285, 0.5, 0.2285, 0.5, 0.2285, 1.0, 0.2266, 1.0, 0.2266, 0.5, 0.2266, 0.5, 0.2266, 1.0, 0.2246, 1.0, 0.2246, 0.5, 0.2246, 0.5, 0.2246, 1.0, 0.2227, 1.0, 0.2227, 0.5, 0.2227, 0.5, 0.2227, 1.0, 0.2207, 1.0, 0.2207, 0.5, 0.2207, 0.5, 0.2207, 1.0, 0.2188, 1.0, 0.2188, 0.5, 0.2188, 0.5, 0.2188, 1.0, 0.2168, 1.0, 0.2168, 0.5, 0.2168, 0.5, 0.2168, 1.0, 0.2148, 1.0, 0.2148, 0.5, 0.2148, 0.5, 0.2148, 1.0, 0.2129, 1.0, 0.2129, 0.5, 0.2129, 0.5, 0.2129, 1.0, 0.2109, 1.0, 0.2109, 0.5, 0.2109, 0.5, 0.2109, 1.0, 0.209, 1.0, 0.209, 0.5, 0.209, 0.5, 0.209, 1.0, 0.207, 1.0, 0.207, 0.5, 0.207, 0.5, 0.207, 1.0, 0.2051, 1.0, 0.2051, 0.5, 0.2051, 0.5, 0.2051, 1.0, 0.2031, 1.0, 0.2031, 0.5, 0.2031, 0.5, 0.2031, 1.0, 0.2012, 1.0, 0.2012, 0.5, 0.2012, 0.5, 0.2012, 1.0, 0.1992, 1.0, 0.1992, 0.5, 0.1992, 0.5, 0.1992, 1.0, 0.1973, 1.0, 0.1973, 0.5, 0.1973, 0.5, 0.1973, 1.0, 0.1953, 1.0, 0.1953, 0.5, 0.1953, 0.5, 0.1953, 1.0, 0.1934, 1.0, 0.1934, 0.5, 0.1934, 0.5, 0.1934, 1.0, 0.1914, 1.0, 0.1914, 0.5, 0.1914, 0.5, 0.1914, 1.0, 0.1895, 1.0, 0.1895, 0.5, 0.1895, 0.5, 0.1895, 1.0, 0.1875, 1.0, 0.1875, 0.5, 0.1875, 0.5, 0.1875, 1.0, 0.1855, 1.0, 0.1855, 0.5, 0.1855, 0.5, 0.1855, 1.0, 0.1836, 1.0, 0.1836, 0.5, 0.1836, 0.5, 0.1836, 1.0, 0.1816, 1.0, 0.1816, 0.5, 0.1816, 0.5, 0.1816, 1.0, 0.1797, 1.0, 0.1797, 0.5, 0.1797, 0.5, 0.1797, 1.0, 0.1777, 1.0, 0.1777, 0.5, 0.1777, 0.5, 0.1777, 1.0, 0.1758, 1.0, 0.1758, 0.5, 0.1758, 0.5, 0.1758, 1.0, 0.1738, 1.0, 0.1738, 0.5, 0.1738, 0.5, 0.1738, 1.0, 0.1719, 1.0, 0.1719, 0.5, 0.1719, 0.5, 0.1719, 1.0, 0.1699, 1.0, 0.1699, 0.5, 0.1699, 0.5, 0.1699, 1.0, 0.168, 1.0, 0.168, 0.5, 0.168, 0.5, 0.168, 1.0, 0.166, 1.0, 0.166, 0.5, 0.166, 0.5, 0.166, 1.0, 0.1641, 1.0, 0.1641, 0.5, 0.1641, 0.5, 0.1641, 1.0, 0.1621, 1.0, 0.1621, 0.5, 0.1621, 0.5, 0.1621, 1.0, 0.1602, 1.0, 0.1602, 0.5, 0.1602, 0.5, 0.1602, 1.0, 0.1582, 1.0, 0.1582, 0.5, 0.1582, 0.5, 0.1582, 1.0, 0.1562, 1.0, 0.1562, 0.5, 0.1562, 0.5, 0.1562, 1.0, 0.1543, 1.0, 0.1543, 0.5, 0.1543, 0.5, 0.1543, 1.0, 0.1523, 1.0, 0.1523, 0.5, 0.1523, 0.5, 0.1523, 1.0, 0.1504, 1.0, 0.1504, 0.5, 0.1504, 0.5, 0.1504, 1.0, 0.1484, 1.0, 0.1484, 0.5, 0.1484, 0.5, 0.1484, 1.0, 0.1465, 1.0, 0.1465, 0.5, 0.1465, 0.5, 0.1465, 1.0, 0.1445, 1.0, 0.1445, 0.5, 0.1445, 0.5, 0.1445, 1.0, 0.1426, 1.0, 0.1426, 0.5, 0.1426, 0.5, 0.1426, 1.0, 0.1406, 1.0, 0.1406, 0.5, 0.1406, 0.5, 0.1406, 1.0, 0.1387, 1.0, 0.1387, 0.5, 0.1387, 0.5, 0.1387, 1.0, 0.1367, 1.0, 0.1367, 0.5, 0.1367, 0.5, 0.1367, 1.0, 0.1348, 1.0, 0.1348, 0.5, 0.1348, 0.5, 0.1348, 1.0, 0.1328, 1.0, 0.1328, 0.5, 0.1328, 0.5, 0.1328, 1.0, 0.1309, 1.0, 0.1309, 0.5, 0.1309, 0.5, 0.1309, 1.0, 0.1289, 1.0, 0.1289, 0.5, 0.1289, 0.5, 0.1289, 1.0, 0.127, 1.0, 0.127, 0.5, 0.127, 0.5, 0.127, 1.0, 0.125, 1.0, 0.125, 0.5, 0.125, 0.5, 0.125, 1.0, 0.123, 1.0, 0.123, 0.5, 0.123, 0.5, 0.123, 1.0, 0.1211, 1.0, 0.1211, 0.5, 0.1211, 0.5, 0.1211, 1.0, 0.1191, 1.0, 0.1191, 0.5, 0.1191, 0.5, 0.1191, 1.0, 0.1172, 1.0, 0.1172, 0.5, 0.1172, 0.5, 0.1172, 1.0, 0.1152, 1.0, 0.1152, 0.5, 0.1152, 0.5, 0.1152, 1.0, 0.1133, 1.0, 0.1133, 0.5, 0.1133, 0.5, 0.1133, 1.0, 0.1113, 1.0, 0.1113, 0.5, 0.1113, 0.5, 0.1113, 1.0, 0.1094, 1.0, 0.1094, 0.5, 0.1094, 0.5, 0.1094, 1.0, 0.1074, 1.0, 0.1074, 0.5, 0.1074, 0.5, 0.1074, 1.0, 0.1055, 1.0, 0.1055, 0.5, 0.1055, 0.5, 0.1055, 1.0, 0.1035, 1.0, 0.1035, 0.5, 0.1035, 0.5, 0.1035, 1.0, 0.1016, 1.0, 0.1016, 0.5, 0.1016, 0.5, 0.1016, 1.0, 0.09961, 1.0, 0.09961, 0.5, 0.09961, 0.5, 0.09961, 1.0, 0.09766, 1.0, 0.09766, 0.5, 0.09766, 0.5, 0.09766, 1.0, 0.0957, 1.0, 0.0957, 0.5, 0.0957, 0.5, 0.0957, 1.0, 0.09375, 1.0, 0.09375, 0.5, 0.09375, 0.5, 0.09375, 1.0, 0.0918, 1.0, 0.0918, 0.5, 0.0918, 0.5, 0.0918, 1.0, 0.08984, 1.0, 0.08984, 0.5, 0.08984, 0.5, 0.08984, 1.0, 0.08789, 1.0, 0.08789, 0.5, 0.08789, 0.5, 0.08789, 1.0, 0.08594, 1.0, 0.08594, 0.5, 0.08594, 0.5, 0.08594, 1.0, 0.08398, 1.0, 0.08398, 0.5, 0.08398, 0.5, 0.08398, 1.0, 0.08203, 1.0, 0.08203, 0.5, 0.08203, 0.5, 0.08203, 1.0, 0.08008, 1.0, 0.08008, 0.5, 0.08008, 0.5, 0.08008, 1.0, 0.07812, 1.0, 0.07812, 0.5, 0.07812, 0.5, 0.07812, 1.0, 0.07617, 1.0, 0.07617, 0.5, 0.07617, 0.5, 0.07617, 1.0, 0.07422, 1.0, 0.07422, 0.5, 0.07422, 0.5, 0.07422, 1.0, 0.07227, 1.0, 0.07227, 0.5, 0.07227, 0.5, 0.07227, 1.0, 0.07031, 1.0, 0.07031, 0.5, 0.07031, 0.5, 0.07031, 1.0, 0.06836, 1.0, 0.06836, 0.5, 0.06836, 0.5, 0.06836, 1.0, 0.06641, 1.0, 0.06641, 0.5, 0.06641, 0.5, 0.06641, 1.0, 0.06445, 1.0, 0.06445, 0.5, 0.06445, 0.5, 0.06445, 1.0, 0.0625, 1.0, 0.0625, 0.5, 0.0625, 0.5, 0.0625, 1.0, 0.06055, 1.0, 0.06055, 0.5, 0.06055, 0.5, 0.06055, 1.0, 0.05859, 1.0, 0.05859, 0.5, 0.05859, 0.5, 0.05859, 1.0, 0.05664, 1.0, 0.05664, 0.5, 0.05664, 0.5, 0.05664, 1.0, 0.05469, 1.0, 0.05469, 0.5, 0.05469, 0.5, 0.05469, 1.0, 0.05273, 1.0, 0.05273, 0.5, 0.05273, 0.5, 0.05273, 1.0, 0.05078, 1.0, 0.05078, 0.5, 0.05078, 0.5, 0.05078, 1.0, 0.04883, 1.0, 0.04883, 0.5, 0.04883, 0.5, 0.04883, 1.0, 0.04688, 1.0, 0.04688, 0.5, 0.04688, 0.5, 0.04688, 1.0, 0.04492, 1.0, 0.04492, 0.5, 0.04492, 0.5, 0.04492, 1.0, 0.04297, 1.0, 0.04297, 0.5, 0.04297, 0.5, 0.04297, 1.0, 0.04102, 1.0, 0.04102, 0.5, 0.04102, 0.5, 0.04102, 1.0, 0.03906, 1.0, 0.03906, 0.5, 0.03906, 0.5, 0.03906, 1.0, 0.03711, 1.0, 0.03711, 0.5, 0.03711, 0.5, 0.03711, 1.0, 0.03516, 1.0, 0.03516, 0.5, 0.03516, 0.5, 0.03516, 1.0, 0.0332, 1.0, 0.0332, 0.5, 0.0332, 0.5, 0.0332, 1.0, 0.03125, 1.0, 0.03125, 0.5, 0.03125, 0.5, 0.03125, 1.0, 0.0293, 1.0, 0.0293, 0.5, 0.0293, 0.5, 0.0293, 1.0, 0.02734, 1.0, 0.02734, 0.5, 0.02734, 0.5, 0.02734, 1.0, 0.02539, 1.0, 0.02539, 0.5, 0.02539, 0.5, 0.02539, 1.0, 0.02344, 1.0, 0.02344, 0.5, 0.02344, 0.5, 0.02344, 1.0, 0.02148, 1.0, 0.02148, 0.5, 0.02148, 0.5, 0.02148, 1.0, 0.01953, 1.0, 0.01953, 0.5, 0.01953, 0.5, 0.01953, 1.0, 0.01758, 1.0, 0.01758, 0.5, 0.01758, 0.5, 0.01758, 1.0, 0.01562, 1.0, 0.01562, 0.5, 0.01562, 0.5, 0.01562, 1.0, 0.01367, 1.0, 0.01367, 0.5, 0.01367, 0.5, 0.01367, 1.0, 0.01172, 1.0, 0.01172, 0.5, 0.01172, 0.5, 0.01172, 1.0, 0.009766, 1.0, 0.009766, 0.5, 0.009766, 0.5, 0.009766, 1.0, 0.007812, 1.0, 0.007812, 0.5, 0.007812, 0.5, 0.007812, 1.0, 0.005859, 1.0, 0.005859, 0.5, 0.005859, 0.5, 0.005859, 1.0, 0.003906, 1.0, 0.003906, 0.5, 0.2529, 0.49, 0.25, 0.49, 0.2471, 0.49, 0.2441, 0.4899, 0.2412, 0.4898, 0.2382, 0.4897, 0.2353, 0.4895, 0.2323, 0.4893, 0.2294, 0.4891, 0.2265, 0.4888, 0.2235, 0.4885, 0.2206, 0.4882, 0.2177, 0.4878, 0.2148, 0.4874, 0.2119, 0.487, 0.209, 0.4865, 0.2061, 0.4859, 0.2032, 0.4854, 0.2003, 0.4848, 0.1974, 0.4842, 0.1945, 0.4835, 0.1917, 0.4828, 0.1888, 0.4821, 0.186, 0.4813, 0.1832, 0.4805, 0.1803, 0.4797, 0.1775, 0.4788, 0.1747, 0.4779, 0.1719, 0.4769, 0.1691, 0.476, 0.1664, 0.475, 0.1636, 0.4739, 0.1609, 0.4728, 0.1582, 0.4717, 0.1554, 0.4706, 0.1527, 0.4694, 0.1501, 0.4682, 0.1474, 0.467, 0.1447, 0.4657, 0.1421, 0.4644, 0.1395, 0.463, 0.1369, 0.4617, 0.1343, 0.4603, 0.1317, 0.4588, 0.1292, 0.4574, 0.1266, 0.4559, 0.1241, 0.4543, 0.1216, 0.4528, 0.1191, 0.4512, 0.1167, 0.4496, 0.1142, 0.4479, 0.1118, 0.4462, 0.1094, 0.4445, 0.107, 0.4428, 0.1047, 0.441, 0.1023, 0.4392, 0.1, 0.4374, 0.09775, 0.4355, 0.09548, 0.4336, 0.09324, 0.4317, 0.09102, 0.4298, 0.08883, 0.4278, 0.08666, 0.4258, 0.08451, 0.4238, 0.08239, 0.4218, 0.08029, 0.4197, 0.07822, 0.4176, 0.07618, 0.4155, 0.07416, 0.4133, 0.07217, 0.4112, 0.07021, 0.409, 0.06827, 0.4068, 0.06636, 0.4045, 0.06448, 0.4023, 0.06262, 0.4, 0.0608, 0.3977, 0.059, 0.3953, 0.05723, 0.393, 0.05549, 0.3906, 0.05378, 0.3882, 0.0521, 0.3858, 0.05045, 0.3833, 0.04883, 0.3809, 0.04724, 0.3784, 0.04567, 0.3759, 0.04415, 0.3734, 0.04265, 0.3708, 0.04118, 0.3683, 0.03974, 0.3657, 0.03834, 0.3631, 0.03697, 0.3605, 0.03563, 0.3579, 0.03432, 0.3553, 0.03304, 0.3526, 0.0318, 0.3499, 0.03059, 0.3473, 0.02941, 0.3446, 0.02827, 0.3418, 0.02716, 0.3391, 0.02608, 0.3364, 0.02504, 0.3336, 0.02403, 0.3309, 0.02305, 0.3281, 0.02211, 0.3253, 0.02121, 0.3225, 0.02033, 0.3197, 0.0195, 0.3168, 0.01869, 0.314, 0.01793, 0.3112, 0.01719, 0.3083, 0.01649, 0.3055, 0.01583, 0.3026, 0.0152, 0.2997, 0.01461, 0.2968, 0.01405, 0.2939, 0.01353, 0.291, 0.01305, 0.2881, 0.0126, 0.2852, 0.01218, 0.2823, 0.0118, 0.2794, 0.01146, 0.2765, 0.01116, 0.2735, 0.01088, 0.2706, 0.01065, 0.2677, 0.01045, 0.2647, 0.01029, 0.2618, 0.01016, 0.2588, 0.01007, 0.2559, 0.01002, 0.2529, 0.01, 0.25, 0.01002, 0.2471, 0.01007, 0.2441, 0.01016, 0.2412, 0.01029, 0.2382, 0.01045, 0.2353, 0.01065, 0.2323, 0.01088, 0.2294, 0.01116, 0.2265, 0.01146, 0.2235, 0.0118, 0.2206, 0.01218, 0.2177, 0.0126, 0.2148, 0.01305, 0.2119, 0.01353, 0.209, 0.01405, 0.2061, 0.01461, 0.2032, 0.0152, 0.2003, 0.01583, 0.1974, 0.01649, 0.1945, 0.01719, 0.1917, 0.01793, 0.1888, 0.01869, 0.186, 0.0195, 0.1832, 0.02033, 0.1803, 0.02121, 0.1775, 0.02211, 0.1747, 0.02305, 0.1719, 0.02403, 0.1691, 0.02504, 0.1664, 0.02608, 0.1636, 0.02716, 0.1609, 0.02827, 0.1582, 0.02941, 0.1554, 0.03059, 0.1527, 0.0318, 0.1501, 0.03304, 0.1474, 0.03432, 0.1447, 0.03563, 0.1421, 0.03697, 0.1395, 0.03834, 0.1369, 0.03974, 0.1343, 0.04118, 0.1317, 0.04265, 0.1292, 0.04415, 0.1266, 0.04567, 0.1241, 0.04724, 0.1216, 0.04883, 0.1191, 0.05045, 0.1167, 0.0521, 0.1142, 0.05378, 0.1118, 0.05549, 0.1094, 0.05723, 0.107, 0.059, 0.1047, 0.0608, 0.1023, 0.06262, 0.1, 0.06448, 0.09775, 0.06636, 0.09548, 0.06827, 0.09324, 0.07021, 0.09102, 0.07217, 0.08883, 0.07416, 0.08666, 0.07618, 0.08451, 0.07822, 0.08239, 0.08029, 0.08029, 0.08239, 0.07822, 0.08451, 0.07618, 0.08666, 0.07416, 0.08883, 0.07217, 0.09102, 0.07021, 0.09324, 0.06827, 0.09548, 0.06636, 0.09775, 0.06448, 0.1, 0.06262, 0.1023, 0.0608, 0.1047, 0.059, 0.107, 0.05723, 0.1094, 0.05549, 0.1118, 0.05378, 0.1142, 0.0521, 0.1167, 0.05045, 0.1191, 0.04883, 0.1216, 0.04724, 0.1241, 0.04567, 0.1266, 0.04415, 0.1292, 0.04265, 0.1317, 0.04118, 0.1343, 0.03974, 0.1369, 0.03834, 0.1395, 0.03697, 0.1421, 0.03563, 0.1447, 0.03432, 0.1474, 0.03304, 0.1501, 0.0318, 0.1527, 0.03059, 0.1554, 0.02941, 0.1582, 0.02827, 0.1609, 0.02716, 0.1636, 0.02608, 0.1664, 0.02504, 0.1691, 0.02403, 0.1719, 0.02305, 0.1747, 0.02211, 0.1775, 0.02121, 0.1803, 0.02033, 0.1832, 0.0195, 0.186, 0.01869, 0.1888, 0.01793, 0.1917, 0.01719, 0.1945, 0.01649, 0.1974, 0.01583, 0.2003, 0.0152, 0.2032, 0.01461, 0.2061, 0.01405, 0.209, 0.01353, 0.2119, 0.01305, 0.2148, 0.0126, 0.2177, 0.01218, 0.2206, 0.0118, 0.2235, 0.01146, 0.2265, 0.01116, 0.2294, 0.01088, 0.2323, 0.01065, 0.2353, 0.01045, 0.2382, 0.01029, 0.2412, 0.01016, 0.2441, 0.01007, 0.2471, 0.01002, 0.25, 0.01, 0.2529, 0.01002, 0.2559, 0.01007, 0.2588, 0.01016, 0.2618, 0.01029, 0.2647, 0.01045, 0.2677, 0.01065, 0.2706, 0.01088, 0.2735, 0.01116, 0.2765, 0.01146, 0.2794, 0.0118, 0.2823, 0.01218, 0.2852, 0.0126, 0.2881, 0.01305, 0.291, 0.01353, 0.2939, 0.01405, 0.2968, 0.01461, 0.2997, 0.0152, 0.3026, 0.01583, 0.3055, 0.01649, 0.3083, 0.01719, 0.3112, 0.01793, 0.314, 0.01869, 0.3168, 0.0195, 0.3197, 0.02033, 0.3225, 0.02121, 0.3253, 0.02211, 0.3281, 0.02305, 0.3309, 0.02403, 0.3336, 0.02504, 0.3364, 0.02608, 0.3391, 0.02716, 0.3418, 0.02827, 0.3446, 0.02941, 0.3473, 0.03059, 0.3499, 0.0318, 0.3526, 0.03304, 0.3553, 0.03432, 0.3579, 0.03563, 0.3605, 0.03697, 0.3631, 0.03834, 0.3657, 0.03974, 0.3683, 0.04118, 0.3708, 0.04265, 0.3734, 0.04415, 0.3759, 0.04567, 0.3784, 0.04724, 0.3809, 0.04883, 0.3833, 0.05045, 0.3858, 0.0521, 0.3882, 0.05378, 0.3906, 0.05549, 0.393, 0.05723, 0.3953, 0.059, 0.3977, 0.0608, 0.4, 0.06262, 0.4023, 0.06448, 0.4045, 0.06636, 0.4068, 0.06827, 0.409, 0.07021, 0.4112, 0.07217, 0.4133, 0.07416, 0.4155, 0.07618, 0.4176, 0.07822, 0.4197, 0.08029, 0.4218, 0.08239, 0.4238, 0.08451, 0.4258, 0.08666, 0.4278, 0.08883, 0.4298, 0.09102, 0.4317, 0.09324, 0.4336, 0.09548, 0.4355, 0.09775, 0.4374, 0.1, 0.4392, 0.1023, 0.441, 0.1047, 0.4428, 0.107, 0.4445, 0.1094, 0.4462, 0.1118, 0.4479, 0.1142, 0.4496, 0.1167, 0.4512, 0.1191, 0.4528, 0.1216, 0.4543, 0.1241, 0.4559, 0.1266, 0.4574, 0.1292, 0.4588, 0.1317, 0.4603, 0.1343, 0.4617, 0.1369, 0.463, 0.1395, 0.4644, 0.1421, 0.4657, 0.1447, 0.467, 0.1474, 0.4682, 0.1501, 0.4694, 0.1527, 0.4706, 0.1554, 0.4717, 0.1582, 0.4728, 0.1609, 0.4739, 0.1636, 0.475, 0.1664, 0.476, 0.1691, 0.4769, 0.1719, 0.4779, 0.1747, 0.4788, 0.1775, 0.4797, 0.1803, 0.4805, 0.1832, 0.4813, 0.186, 0.4821, 0.1888, 0.4828, 0.1917, 0.4835, 0.1945, 0.4842, 0.1974, 0.4848, 0.2003, 0.4854, 0.2032, 0.4859, 0.2061, 0.4865, 0.209, 0.487, 0.2119, 0.4874, 0.2148, 0.4878, 0.2177, 0.4882, 0.2206, 0.4885, 0.2235, 0.4888, 0.2265, 0.4891, 0.2294, 0.4893, 0.2323, 0.4895, 0.2353, 0.4897, 0.2382, 0.4898, 0.2412, 0.4899, 0.2441, 0.49, 0.2471, 0.49, 0.25, 0.49, 0.2529, 0.4899, 0.2559, 0.4898, 0.2588, 0.4897, 0.2618, 0.4895, 0.2647, 0.4893, 0.2677, 0.4891, 0.2706, 0.4888, 0.2735, 0.4885, 0.2765, 0.4882, 0.2794, 0.4878, 0.2823, 0.4874, 0.2852, 0.487, 0.2881, 0.4865, 0.291, 0.4859, 0.2939, 0.4854, 0.2968, 0.4848, 0.2997, 0.4842, 0.3026, 0.4835, 0.3055, 0.4828, 0.3083, 0.4821, 0.3112, 0.4813, 0.314, 0.4805, 0.3168, 0.4797, 0.3197, 0.4788, 0.3225, 0.4779, 0.3253, 0.4769, 0.3281, 0.476, 0.3309, 0.475, 0.3336, 0.4739, 0.3364, 0.4728, 0.3391, 0.4717, 0.3418, 0.4706, 0.3446, 0.4694, 0.3473, 0.4682, 0.3499, 0.467, 0.3526, 0.4657, 0.3553, 0.4644, 0.3579, 0.463, 0.3605, 0.4617, 0.3631, 0.4603, 0.3657, 0.4588, 0.3683, 0.4574, 0.3708, 0.4559, 0.3734, 0.4543, 0.3759, 0.4528, 0.3784, 0.4512, 0.3809, 0.4496, 0.3833, 0.4479, 0.3858, 0.4462, 0.3882, 0.4445, 0.3906, 0.4428, 0.393, 0.441, 0.3953, 0.4392, 0.3977, 0.4374, 0.4, 0.4355, 0.4023, 0.4336, 0.4045, 0.4317, 0.4068, 0.4298, 0.409, 0.4278, 0.4112, 0.4258, 0.4133, 0.4238, 0.4155, 0.4218, 0.4176, 0.4197, 0.4197, 0.4176, 0.4218, 0.4155, 0.4238, 0.4133, 0.4258, 0.4112, 0.4278, 0.409, 0.4298, 0.4068, 0.4317, 0.4045, 0.4336, 0.4023, 0.4355, 0.4, 0.4374, 0.3977, 0.4392, 0.3953, 0.441, 0.393, 0.4428, 0.3906, 0.4445, 0.3882, 0.4462, 0.3858, 0.4479, 0.3833, 0.4496, 0.3809, 0.4512, 0.3784, 0.4528, 0.3759, 0.4543, 0.3734, 0.4559, 0.3708, 0.4574, 0.3683, 0.4588, 0.3657, 0.4603, 0.3631, 0.4617, 0.3605, 0.463, 0.3579, 0.4644, 0.3553, 0.4657, 0.3526, 0.467, 0.3499, 0.4682, 0.3473, 0.4694, 0.3446, 0.4706, 0.3418, 0.4717, 0.3391, 0.4728, 0.3364, 0.4739, 0.3336, 0.475, 0.3309, 0.476, 0.3281, 0.4769, 0.3253, 0.4779, 0.3225, 0.4788, 0.3197, 0.4797, 0.3168, 0.4805, 0.314, 0.4813, 0.3112, 0.4821, 0.3083, 0.4828, 0.3055, 0.4835, 0.3026, 0.4842, 0.2997, 0.4848, 0.2968, 0.4854, 0.2939, 0.4859, 0.291, 0.4865, 0.2881, 0.487, 0.2852, 0.4874, 0.2823, 0.4878, 0.2794, 0.4882, 0.2765, 0.4885, 0.2735, 0.4888, 0.2706, 0.4891, 0.2677, 0.4893, 0.2647, 0.4895, 0.2618, 0.4897, 0.2588, 0.4898, 0.2559, 0.4899, 0.003906, 0.5, 0.003906, 1.0, 0.001953, 1.0, 0.001953, 0.5, 0.001953, 0.5, 0.001953, 1.0, 0.0, 1.0, 0.0, 0.5, 0.75, 0.49, 0.7529, 0.49, 0.7559, 0.4899, 0.7588, 0.4898, 0.7618, 0.4897, 0.7647, 0.4895, 0.7677, 0.4893, 0.7706, 0.4891, 0.7735, 0.4888, 0.7765, 0.4885, 0.7794, 0.4882, 0.7823, 0.4878, 0.7852, 0.4874, 0.7881, 0.487, 0.791, 0.4865, 0.7939, 0.4859, 0.7968, 0.4854, 0.7997, 0.4848, 0.8026, 0.4842, 0.8055, 0.4835, 0.8083, 0.4828, 0.8112, 0.4821, 0.814, 0.4813, 0.8168, 0.4805, 0.8197, 0.4797, 0.8225, 0.4788, 0.8253, 0.4779, 0.8281, 0.4769, 0.8309, 0.476, 0.8336, 0.475, 0.8364, 0.4739, 0.8391, 0.4728, 0.8418, 0.4717, 0.8446, 0.4706, 0.8473, 0.4694, 0.8499, 0.4682, 0.8526, 0.467, 0.8553, 0.4657, 0.8579, 0.4644, 0.8605, 0.463, 0.8631, 0.4617, 0.8657, 0.4603, 0.8683, 0.4588, 0.8708, 0.4574, 0.8734, 0.4559, 0.8759, 0.4543, 0.8784, 0.4528, 0.8809, 0.4512, 0.8833, 0.4496, 0.8858, 0.4479, 0.8882, 0.4462, 0.8906, 0.4445, 0.893, 0.4428, 0.8953, 0.441, 0.8977, 0.4392, 0.9, 0.4374, 0.9023, 0.4355, 0.9045, 0.4336, 0.9068, 0.4317, 0.909, 0.4298, 0.9112, 0.4278, 0.9133, 0.4258, 0.9155, 0.4238, 0.9176, 0.4218, 0.9197, 0.4197, 0.9218, 0.4176, 0.9238, 0.4155, 0.9258, 0.4133, 0.9278, 0.4112, 0.9298, 0.409, 0.9317, 0.4068, 0.9336, 0.4045, 0.9355, 0.4023, 0.9374, 0.4, 0.9392, 0.3977, 0.941, 0.3953, 0.9428, 0.393, 0.9445, 0.3906, 0.9462, 0.3882, 0.9479, 0.3858, 0.9496, 0.3833, 0.9512, 0.3809, 0.9528, 0.3784, 0.9543, 0.3759, 0.9559, 0.3734, 0.9574, 0.3708, 0.9588, 0.3683, 0.9603, 0.3657, 0.9617, 0.3631, 0.963, 0.3605, 0.9644, 0.3579, 0.9657, 0.3553, 0.967, 0.3526, 0.9682, 0.3499, 0.9694, 0.3473, 0.9706, 0.3446, 0.9717, 0.3418, 0.9728, 0.3391, 0.9739, 0.3364, 0.975, 0.3336, 0.976, 0.3309, 0.9769, 0.3281, 0.9779, 0.3253, 0.9788, 0.3225, 0.9797, 0.3197, 0.9805, 0.3168, 0.9813, 0.314, 0.9821, 0.3112, 0.9828, 0.3083, 0.9835, 0.3055, 0.9842, 0.3026, 0.9848, 0.2997, 0.9854, 0.2968, 0.9859, 0.2939, 0.9865, 0.291, 0.987, 0.2881, 0.9874, 0.2852, 0.9878, 0.2823, 0.9882, 0.2794, 0.9885, 0.2765, 0.9888, 0.2735, 0.9891, 0.2706, 0.9893, 0.2677, 0.9895, 0.2647, 0.9897, 0.2618, 0.9898, 0.2588, 0.9899, 0.2559, 0.99, 0.2529, 0.99, 0.25, 0.99, 0.2471, 0.9899, 0.2441, 0.9898, 0.2412, 0.9897, 0.2382, 0.9895, 0.2353, 0.9893, 0.2323, 0.9891, 0.2294, 0.9888, 0.2265, 0.9885, 0.2235, 0.9882, 0.2206, 0.9878, 0.2177, 0.9874, 0.2148, 0.987, 0.2119, 0.9865, 0.209, 0.9859, 0.2061, 0.9854, 0.2032, 0.9848, 0.2003, 0.9842, 0.1974, 0.9835, 0.1945, 0.9828, 0.1917, 0.9821, 0.1888, 0.9813, 0.186, 0.9805, 0.1832, 0.9797, 0.1803, 0.9788, 0.1775, 0.9779, 0.1747, 0.9769, 0.1719, 0.976, 0.1691, 0.975, 0.1664, 0.9739, 0.1636, 0.9728, 0.1609, 0.9717, 0.1582, 0.9706, 0.1554, 0.9694, 0.1527, 0.9682, 0.1501, 0.967, 0.1474, 0.9657, 0.1447, 0.9644, 0.1421, 0.963, 0.1395, 0.9617, 0.1369, 0.9603, 0.1343, 0.9588, 0.1317, 0.9574, 0.1292, 0.9559, 0.1266, 0.9543, 0.1241, 0.9528, 0.1216, 0.9512, 0.1191, 0.9496, 0.1167, 0.9479, 0.1142, 0.9462, 0.1118, 0.9445, 0.1094, 0.9428, 0.107, 0.941, 0.1047, 0.9392, 0.1023, 0.9374, 0.1, 0.9355, 0.09775, 0.9336, 0.09548, 0.9317, 0.09324, 0.9298, 0.09102, 0.9278, 0.08883, 0.9258, 0.08666, 0.9238, 0.08451, 0.9218, 0.08239, 0.9197, 0.08029, 0.9176, 0.07822, 0.9155, 0.07618, 0.9133, 0.07416, 0.9112, 0.07217, 0.909, 0.07021, 0.9068, 0.06827, 0.9045, 0.06636, 0.9023, 0.06448, 0.9, 0.06262, 0.8977, 0.0608, 0.8953, 0.059, 0.893, 0.05723, 0.8906, 0.05549, 0.8882, 0.05378, 0.8858, 0.0521, 0.8833, 0.05045, 0.8809, 0.04883, 0.8784, 0.04724, 0.8759, 0.04567, 0.8734, 0.04415, 0.8708, 0.04265, 0.8683, 0.04118, 0.8657, 0.03974, 0.8631, 0.03834, 0.8605, 0.03697, 0.8579, 0.03563, 0.8553, 0.03432, 0.8526, 0.03304, 0.8499, 0.0318, 0.8473, 0.03059, 0.8446, 0.02941, 0.8418, 0.02827, 0.8391, 0.02716, 0.8364, 0.02608, 0.8336, 0.02504, 0.8309, 0.02403, 0.8281, 0.02305, 0.8253, 0.02211, 0.8225, 0.02121, 0.8197, 0.02033, 0.8168, 0.0195, 0.814, 0.01869, 0.8112, 0.01793, 0.8083, 0.01719, 0.8055, 0.01649, 0.8026, 0.01583, 0.7997, 0.0152, 0.7968, 0.01461, 0.7939, 0.01405, 0.791, 0.01353, 0.7881, 0.01305, 0.7852, 0.0126, 0.7823, 0.01218, 0.7794, 0.0118, 0.7765, 0.01146, 0.7735, 0.01116, 0.7706, 0.01088, 0.7677, 0.01065, 0.7647, 0.01045, 0.7618, 0.01029, 0.7588, 0.01016, 0.7559, 0.01007, 0.7529, 0.01002, 0.75, 0.01, 0.7471, 0.01002, 0.7441, 0.01007, 0.7412, 0.01016, 0.7382, 0.01029, 0.7353, 0.01045, 0.7323, 0.01065, 0.7294, 0.01088, 0.7265, 0.01116, 0.7235, 0.01146, 0.7206, 0.0118, 0.7177, 0.01218, 0.7148, 0.0126, 0.7119, 0.01305, 0.709, 0.01353, 0.7061, 0.01405, 0.7032, 0.01461, 0.7003, 0.0152, 0.6974, 0.01583, 0.6945, 0.01649, 0.6917, 0.01719, 0.6888, 0.01793, 0.686, 0.01869, 0.6832, 0.0195, 0.6803, 0.02033, 0.6775, 0.02121, 0.6747, 0.02211, 0.6719, 0.02305, 0.6691, 0.02403, 0.6664, 0.02504, 0.6636, 0.02608, 0.6609, 0.02716, 0.6582, 0.02827, 0.6554, 0.02941, 0.6527, 0.03059, 0.6501, 0.0318, 0.6474, 0.03304, 0.6447, 0.03432, 0.6421, 0.03563, 0.6395, 0.03697, 0.6369, 0.03834, 0.6343, 0.03974, 0.6317, 0.04118, 0.6292, 0.04265, 0.6266, 0.04415, 0.6241, 0.04567, 0.6216, 0.04724, 0.6191, 0.04883, 0.6167, 0.05045, 0.6142, 0.0521, 0.6118, 0.05378, 0.6094, 0.05549, 0.607, 0.05723, 0.6047, 0.059, 0.6023, 0.0608, 0.6, 0.06262, 0.5977, 0.06448, 0.5955, 0.06636, 0.5932, 0.06827, 0.591, 0.07021, 0.5888, 0.07217, 0.5867, 0.07416, 0.5845, 0.07618, 0.5824, 0.07822, 0.5803, 0.08029, 0.5782, 0.08239, 0.5762, 0.08451, 0.5742, 0.08666, 0.5722, 0.08883, 0.5702, 0.09102, 0.5683, 0.09324, 0.5664, 0.09548, 0.5645, 0.09775, 0.5626, 0.1, 0.5608, 0.1023, 0.559, 0.1047, 0.5572, 0.107, 0.5555, 0.1094, 0.5538, 0.1118, 0.5521, 0.1142, 0.5504, 0.1167, 0.5488, 0.1191, 0.5472, 0.1216, 0.5457, 0.1241, 0.5441, 0.1266, 0.5426, 0.1292, 0.5412, 0.1317, 0.5397, 0.1343, 0.5383, 0.1369, 0.537, 0.1395, 0.5356, 0.1421, 0.5343, 0.1447, 0.533, 0.1474, 0.5318, 0.1501, 0.5306, 0.1527, 0.5294, 0.1554, 0.5283, 0.1582, 0.5272, 0.1609, 0.5261, 0.1636, 0.525, 0.1664, 0.524, 0.1691, 0.5231, 0.1719, 0.5221, 0.1747, 0.5212, 0.1775, 0.5203, 0.1803, 0.5195, 0.1832, 0.5187, 0.186, 0.5179, 0.1888, 0.5172, 0.1917, 0.5165, 0.1945, 0.5158, 0.1974, 0.5152, 0.2003, 0.5146, 0.2032, 0.5141, 0.2061, 0.5135, 0.209, 0.513, 0.2119, 0.5126, 0.2148, 0.5122, 0.2177, 0.5118, 0.2206, 0.5115, 0.2235, 0.5112, 0.2265, 0.5109, 0.2294, 0.5107, 0.2323, 0.5105, 0.2353, 0.5103, 0.2382, 0.5102, 0.2412, 0.5101, 0.2441, 0.51, 0.2471, 0.51, 0.25, 0.51, 0.2529, 0.5101, 0.2559, 0.5102, 0.2588, 0.5103, 0.2618, 0.5105, 0.2647, 0.5107, 0.2677, 0.5109, 0.2706, 0.5112, 0.2735, 0.5115, 0.2765, 0.5118, 0.2794, 0.5122, 0.2823, 0.5126, 0.2852, 0.513, 0.2881, 0.5135, 0.291, 0.5141, 0.2939, 0.5146, 0.2968, 0.5152, 0.2997, 0.5158, 0.3026, 0.5165, 0.3055, 0.5172, 0.3083, 0.5179, 0.3112, 0.5187, 0.314, 0.5195, 0.3168, 0.5203, 0.3197, 0.5212, 0.3225, 0.5221, 0.3253, 0.5231, 0.3281, 0.524, 0.3309, 0.525, 0.3336, 0.5261, 0.3364, 0.5272, 0.3391, 0.5283, 0.3418, 0.5294, 0.3446, 0.5306, 0.3473, 0.5318, 0.3499, 0.533, 0.3526, 0.5343, 0.3553, 0.5356, 0.3579, 0.537, 0.3605, 0.5383, 0.3631, 0.5397, 0.3657, 0.5412, 0.3683, 0.5426, 0.3708, 0.5441, 0.3734, 0.5457, 0.3759, 0.5472, 0.3784, 0.5488, 0.3809, 0.5504, 0.3833, 0.5521, 0.3858, 0.5538, 0.3882, 0.5555, 0.3906, 0.5572, 0.393, 0.559, 0.3953, 0.5608, 0.3977, 0.5626, 0.4, 0.5645, 0.4023, 0.5664, 0.4045, 0.5683, 0.4068, 0.5702, 0.409, 0.5722, 0.4112, 0.5742, 0.4133, 0.5762, 0.4155, 0.5782, 0.4176, 0.5803, 0.4197, 0.5824, 0.4218, 0.5845, 0.4238, 0.5867, 0.4258, 0.5888, 0.4278, 0.591, 0.4298, 0.5932, 0.4317, 0.5955, 0.4336, 0.5977, 0.4355, 0.6, 0.4374, 0.6023, 0.4392, 0.6047, 0.441, 0.607, 0.4428, 0.6094, 0.4445, 0.6118, 0.4462, 0.6142, 0.4479, 0.6167, 0.4496, 0.6191, 0.4512, 0.6216, 0.4528, 0.6241, 0.4543, 0.6266, 0.4559, 0.6292, 0.4574, 0.6317, 0.4588, 0.6343, 0.4603, 0.6369, 0.4617, 0.6395, 0.463, 0.6421, 0.4644, 0.6447, 0.4657, 0.6474, 0.467, 0.6501, 0.4682, 0.6527, 0.4694, 0.6554, 0.4706, 0.6582, 0.4717, 0.6609, 0.4728, 0.6636, 0.4739, 0.6664, 0.475, 0.6691, 0.476, 0.6719, 0.4769, 0.6747, 0.4779, 0.6775, 0.4788, 0.6803, 0.4797, 0.6832, 0.4805, 0.686, 0.4813, 0.6888, 0.4821, 0.6917, 0.4828, 0.6945, 0.4835, 0.6974, 0.4842, 0.7003, 0.4848, 0.7032, 0.4854, 0.7061, 0.4859, 0.709, 0.4865, 0.7119, 0.487, 0.7148, 0.4874, 0.7177, 0.4878, 0.7206, 0.4882, 0.7235, 0.4885, 0.7265, 0.4888, 0.7294, 0.4891, 0.7323, 0.4893, 0.7353, 0.4895, 0.7382, 0.4897, 0.7412, 0.4898, 0.7441, 0.4899, 0.7471, 0.49])
me_cylinder.update()

# ---- objects
ob_cylinder = bpy.data.objects.new('Cylinder', me_cylinder)

# ---- transforms, parenting, visibility, modifiers, constraints
ob_cylinder.location = (0.0, 0.0, 1.0)
_m = ob_cylinder.modifiers.new('Solidify', 'SOLIDIFY')
_m.thickness = 0.1
_m.use_even_offset = True

# ---- collection membership
col_collection.objects.link(ob_cylinder)

# ---- scene / render settings (as saved in the file)
scene.frame_start = 1; scene.frame_end = 250; scene.frame_set(1)
scene.render.engine = 'BLENDER_EEVEE_NEXT'
scene.cycles.sampling_pattern = 'TABULATED_SOBOL'
scene.cycles.use_light_tree = False
scene.view_settings.view_transform = 'Filmic'
bpy.context.view_layer.update()

# ---- added for rendering (the .blend has no active camera and no usable light): camera, sun
cam_auto = bpy.data.cameras.new('AutoCamera')
cam_auto.lens = 50.0
cam_auto.sensor_width = 36.0
cam_auto.clip_end = 1000.0
ob_auto_camera = bpy.data.objects.new('AutoCamera', cam_auto)
scene.collection.objects.link(ob_auto_camera)
ob_auto_camera.location = (3.92977, -4.71573, 4.72813)
ob_auto_camera.rotation_euler = (1.09748, -7.21219e-08, 0.694738)
scene.camera = ob_auto_camera
light_auto_sun = bpy.data.lights.new('AutoSun', 'SUN')
light_auto_sun.energy = 3.0
light_auto_sun.angle = 0.0523599
ob_auto_sun = bpy.data.objects.new('AutoSun', light_auto_sun)
scene.collection.objects.link(ob_auto_sun)
ob_auto_sun.rotation_euler = (0.872665, 0.174533, 0.523599)
bpy.context.view_layer.update()
